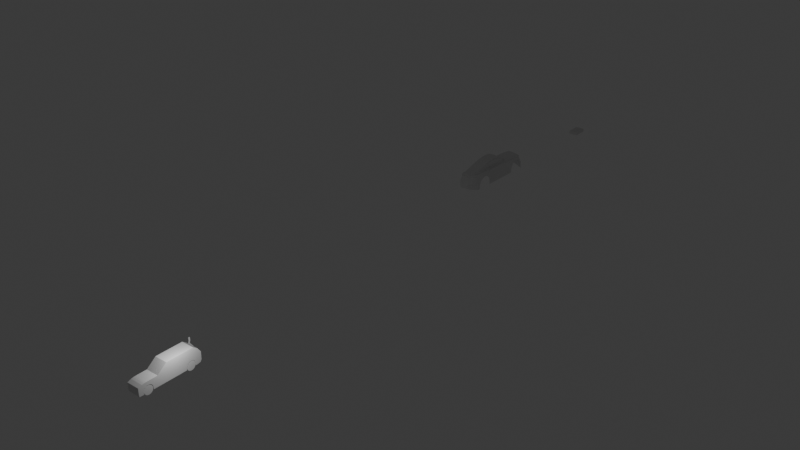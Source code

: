 # Source: 02.blend  (saved by Blender 4.0.36; exported with 4.5.12 LTS)
import bpy
from mathutils import Matrix  # noqa: F401  (used for matrix-valued properties, if any)

bpy.ops.wm.read_factory_settings(use_empty=True)
scene = bpy.context.scene
scene.name = 'Scene'

# ---- collections
col_collection = bpy.data.collections.new('Collection'); scene.collection.children.link(col_collection)

# ---- materials (node trees are filled in below, after node groups)
mat_material = bpy.data.materials.new('Material')
mat_material.alpha_threshold = 0.0
mat_material.use_transparent_shadow = False
mat_material.roughness = 0.5
mat_material.line_color = (0.0, 0.0, 0.0, 1.0)

# ---- material node trees
mat_material.use_nodes = True; mat_material.node_tree.nodes.clear()
_N = mat_material.node_tree.nodes; _L = mat_material.node_tree.links
n0 = _N.new('ShaderNodeOutputMaterial'); n0.name = 'Material Output'; n0.location = (300, 300)
n1 = _N.new('ShaderNodeBsdfPrincipled'); n1.name = 'Principled BSDF'; n1.location = (10, 300)
n1.inputs[3].default_value = 1.45
_L.new(n1.outputs[0], n0.inputs[0])
n0.is_active_output = True

# ---- world
world_world = bpy.data.worlds.new('World'); scene.world = world_world
world_world.use_nodes = True; world_world.node_tree.nodes.clear()
_N = world_world.node_tree.nodes; _L = world_world.node_tree.links
n0 = _N.new('ShaderNodeOutputWorld'); n0.name = 'World Output'; n0.location = (300, 300)
n1 = _N.new('ShaderNodeBackground'); n1.name = 'Background'; n1.location = (10, 300)
n1.inputs[0].default_value = (0.05088, 0.05088, 0.05088, 1.0)
_L.new(n1.outputs[0], n0.inputs[0])
n0.is_active_output = True
world_world.color = (0.05088, 0.05088, 0.05088)
world_world.use_sun_shadow = False
world_world.sun_shadow_jitter_overblur = 0.0

# ---- lights
light_light = bpy.data.lights.new('Light', 'POINT')
light_light.transmission_factor = 0.0
light_light.use_soft_falloff = False
light_light.energy = 1000.0
light_light.shadow_soft_size = 0.1
light_light.shadow_maximum_resolution = 0.006
light_light.use_absolute_resolution = True

# ---- meshes
me_cube = bpy.data.meshes.new('Cube')
me_cube.from_pydata([(1.8, 4.457, 1.774), (1.8, 4.3, 0.4459), (1.8, -4.3, 1.513), (1.8, -4.235, 0.3578), (1.8, 3.423, 2.8), (1.8, 0.9923, 2.8), (1.8, -0.3308, 2.8), (1.8, -1.654, 1.773), (1.286, -4.3, 1.041), (1.8, -2.977, 1.773), (1.8, -3.638, 0.3497), (1.8, -2.977, 1.275), (1.8, -2.315, 0.3497), (1.8, -1.654, 0.3497), (1.8, -0.7595, 0.3497), (1.8, 0.9923, 0.3497), (1.8, 2.315, 0.3497), (1.8, 2.977, 1.275), (1.8, 3.638, 0.3497), (1.286, 4.3, 0.4459), (0.7714, 4.3, 0.4459), (0.2571, 4.3, 0.4459), (1.286, -4.3, 1.513), (0.7714, -4.3, 1.513), (0.2571, -4.3, 1.513), (0.2571, -4.235, 0.3578), (0.7714, -4.235, 0.3578), (1.286, -4.235, 0.3578), (0.2571, 4.457, 1.774), (0.7714, 4.457, 1.774), (1.286, 4.457, 1.774), (1.286, 3.638, 0.3497), (0.7714, 3.638, 0.3497), (0.2571, 3.638, 0.3497), (1.286, 2.977, 1.275), (0.7714, 2.977, 0.3497), (0.2571, 2.977, 0.3497), (1.286, 2.315, 0.3497), (0.7714, 2.315, 0.3497), (0.2571, 2.315, 0.3497), (1.286, 0.9923, 0.3497), (0.7714, 0.9923, 0.3497), (0.2571, 0.9923, 0.3497), (1.286, -0.7595, 0.3497), (0.7714, -0.7595, 0.3497), (0.2571, -0.7595, 0.3497), (1.286, -1.654, 0.3497), (0.7714, -1.654, 0.3497), (0.2571, -1.654, 0.3497), (1.286, -2.315, 0.3497), (0.7714, -2.315, 0.3497), (0.2571, -2.315, 0.3497), (1.286, -2.977, 1.275), (0.7714, -2.977, 0.3497), (0.2571, -2.977, 0.3497), (1.286, -3.638, 0.3497), (0.7714, -3.638, 0.3497), (0.2571, -3.638, 0.3497), (0.2571, 3.423, 2.8), (0.7714, 3.423, 2.8), (1.286, 3.423, 2.8), (1.8, 3.577, 2.193), (1.8, -0.7595, 1.063), (1.8, 0.9923, 1.046), (0.2571, 0.9923, 2.8), (0.7714, 0.9923, 2.8), (1.286, 0.9923, 2.8), (1.8, 3.875, 1.774), (1.8, 3.144, 2.467), (1.8, -1.356, 0.3497), (0.2571, -0.3308, 2.8), (0.7714, -0.3308, 2.8), (1.286, -0.3308, 2.8), (0.2571, -1.654, 1.773), (0.7714, -1.654, 1.773), (1.286, -1.654, 1.773), (1.8, -4.3, 1.041), (0.7714, -4.3, 1.041), (0.2571, -4.3, 1.041), (0.2571, -2.977, 1.773), (0.7714, -2.977, 1.773), (1.286, -2.977, 1.773), (1.286, -4.3, 0.6774), (0.7714, -4.3, 0.6772), (0.2571, -4.3, 0.6772), (1.8, -3.219, 1.77), (1.8, -3.459, 1.753), (1.8, -3.774, 1.698), (1.8, -3.612, 0.7729), (1.8, -3.471, 1.059), (1.8, -3.212, 1.242), (1.286, -3.219, 1.77), (1.286, -3.459, 1.753), (1.286, -3.774, 1.698), (0.7714, -3.219, 1.77), (0.7714, -3.459, 1.753), (0.7714, -3.774, 1.698), (0.2571, -3.219, 1.77), (0.2571, -3.459, 1.753), (0.2571, -3.774, 1.698), (0.2571, -3.142, 0.3497), (0.2571, -3.308, 0.3497), (0.2571, -3.473, 0.3497), (0.7714, -3.142, 0.3497), (0.7714, -3.308, 0.3497), (0.7714, -3.473, 0.3497), (1.286, -3.212, 1.242), (1.286, -3.471, 1.059), (1.286, -3.612, 0.7729), (1.8, -2.195, 1.773), (1.8, -2.514, 1.773), (1.8, -2.748, 1.773), (1.8, -2.733, 1.242), (1.8, -2.483, 1.059), (1.8, -2.342, 0.7729), (1.286, -2.195, 1.773), (1.286, -2.514, 1.773), (1.286, -2.748, 1.773), (0.7714, -2.195, 1.773), (0.7714, -2.514, 1.773), (0.7714, -2.748, 1.773), (0.2571, -2.195, 1.773), (0.2571, -2.514, 1.773), (0.2571, -2.748, 1.773), (0.2571, -2.481, 0.3497), (0.2571, -2.646, 0.3497), (0.2571, -2.812, 0.3497), (0.7714, -2.481, 0.3497), (0.7714, -2.646, 0.3497), (0.7714, -2.812, 0.3497), (1.286, -2.342, 0.7729), (1.286, -2.483, 1.059), (1.286, -2.733, 1.242), (1.8, 3.111, 2.8), (1.8, 2.769, 2.8), (1.8, 4.111, 1.369), (1.8, 2.338, 0.7383), (1.8, 2.467, 1.024), (1.8, 2.687, 1.211), (1.286, 3.111, 2.8), (1.286, 2.769, 2.8), (0.2571, 4.457, 1.117), (0.7714, 3.111, 2.8), (0.7714, 2.769, 2.8), (0.7714, 4.457, 1.117), (0.2571, 3.111, 2.8), (0.2571, 2.769, 2.8), (1.8, 4.457, 1.369), (0.2571, 2.812, 0.3497), (0.2571, 2.646, 0.3497), (0.2571, 2.481, 0.3497), (0.7714, 2.812, 0.3497), (0.7714, 2.646, 0.3497), (0.7714, 2.481, 0.3497), (1.286, 2.687, 1.211), (1.286, 2.467, 1.024), (1.286, 2.338, 0.7383), (1.8, 0.9923, 1.773), (1.8, 3.994, 2.417), (1.8, 3.267, 1.211), (1.8, 3.487, 1.024), (1.8, 3.616, 0.7383), (1.8, 3.393, 1.773), (1.286, 3.994, 2.417), (1.117e-09, 4.457, 1.117), (0.7714, 3.994, 2.417), (1.8, -0.7595, 1.773), (0.2571, 3.994, 2.417), (0.2571, 3.473, 0.3497), (0.2571, 3.308, 0.3497), (0.2571, 3.142, 0.3497), (0.7714, 3.473, 0.3497), (0.7714, 3.308, 0.3497), (0.7714, 3.142, 0.3497), (1.286, 3.616, 0.7383), (1.286, 3.487, 1.024), (1.286, 3.267, 1.211), (1.8, 0.9923, 0.6771), (1.8, -1.654, 0.6771), (1.8, -3.828, 0.6774), (1.8, -0.7595, 0.6771), (1.8, 2.023, 0.6771), (1.8, 2.644, 2.565), (1.8, -2.102, 0.6771), (1.8, -4.3, 0.6774), (-5.96e-08, 4.3, 0.4459), (-5.96e-08, -4.3, 1.513), (5.96e-08, -4.235, 0.3578), (4.461e-08, 4.457, 1.774), (-5.96e-08, 3.638, 0.3497), (-5.96e-08, 2.977, 0.3497), (-5.96e-08, 2.315, 0.3497), (-5.96e-08, 0.9923, 0.3497), (1.8, 0.9923, 2.603), (-5.96e-08, -0.7595, 0.3497), (-5.96e-08, -1.654, 0.3497), (-5.96e-08, -2.315, 0.3497), (-5.96e-08, -2.977, 0.3497), (-5.96e-08, -3.638, 0.3497), (5.96e-08, 3.423, 2.8), (1.8, -1.654, 1.072), (5.96e-08, 0.9923, 2.8), (1.8, 2.926, 2.542), (5.96e-08, -0.3308, 2.8), (5.96e-08, -1.654, 1.773), (-1.12e-08, -4.3, 1.041), (5.96e-08, -2.977, 1.773), (2.603e-08, -4.3, 0.6773), (-5.96e-08, -3.142, 0.3497), (-5.96e-08, -3.308, 0.3497), (-5.96e-08, -3.473, 0.3497), (5.829e-08, -3.219, 1.77), (5.053e-08, -3.459, 1.753), (2.538e-08, -3.774, 1.698), (-5.96e-08, -2.481, 0.3497), (-5.96e-08, -2.646, 0.3497), (-5.96e-08, -2.812, 0.3497), (5.96e-08, -2.195, 1.773), (5.96e-08, -2.514, 1.773), (5.96e-08, -2.748, 1.773), (-5.96e-08, 2.812, 0.3497), (-5.96e-08, 2.646, 0.3497), (-5.96e-08, 2.481, 0.3497), (5.96e-08, 3.111, 2.8), (5.96e-08, 2.769, 2.8), (1.286, 4.457, 1.117), (-5.96e-08, 3.473, 0.3497), (-5.96e-08, 3.308, 0.3497), (-5.96e-08, 3.142, 0.3497), (1.8, -1.356, 1.773), (5.96e-08, 3.994, 2.417), (1.8, -2.726, 1.468), (1.8, -3.723, 1.041), (1.8, -2.485, 1.402), (1.8, -3.476, 1.374), (1.8, -2.203, 1.077), (1.8, -2.971, 1.499), (1.8, -3.229, 1.46), (1.8, 3.585, 1.232), (1.8, 2.643, 1.444), (1.8, 3.841, 0.7529), (1.8, 3.754, 0.9516), (1.8, 2.19, 1.071), (1.8, 3.307, 1.431), (1.8, 2.407, 1.287), (1.8, 2.977, 1.513), (0.2571, 4.457, 0.7525), (1.8, 4.457, 0.7527), (-2.303e-08, 4.457, 0.7528), (1.286, 4.457, 0.7524), (0.7714, 4.457, 0.7524), (1.8, 2.321, 1.773), (1.8, 2.641, 1.773), (1.8, 3.012, 1.773), (1.8, 1.846, 1.064), (1.8, -0.3308, 2.603), (1.8, 1.705, 0.3497), (1.8, 1.705, 0.6771), (1.8, -1.356, 1.069), (1.8, -1.356, 0.6771), (1.286, -1.356, 0.3497), (0.7714, -1.356, 0.3497), (0.2571, -1.356, 0.3497), (-5.96e-08, -1.356, 0.3497), (1.8, 0.8187, 1.048), (1.8, 0.8187, 2.8), (1.8, 0.8187, 0.3497), (1.286, 0.8187, 2.8), (0.7714, 0.8187, 2.8), (0.2571, 0.8187, 2.8), (1.8, 0.8187, 2.603), (0.2571, 0.8187, 0.3497), (0.7714, 0.8187, 0.3497), (1.286, 0.8187, 0.3497), (1.8, 0.8187, 0.6771), (-5.96e-08, 0.8187, 0.3497), (5.96e-08, 0.8187, 2.8), (1.8, 0.8187, 1.773), (1.8, 1.162, 0.3497), (1.8, 1.407, 2.594), (1.8, 1.438, 2.8), (1.286, 1.438, 2.8), (0.7714, 1.438, 2.8), (0.2571, 1.438, 2.8), (5.96e-08, 1.438, 2.8), (1.8, 1.162, 0.6771), (1.8, 1.196, 1.05), (1.8, 1.326, 1.773), (1.8, 0.9923, 2.188), (1.8, 3.485, 1.983), (1.8, -0.3308, 2.188), (1.8, 3.078, 2.12), (1.8, 2.783, 2.158), (1.8, 2.482, 2.169), (1.8, 0.8187, 2.188), (1.8, 1.366, 2.183), (1.286, 4.457, 0.9707), (-8.602e-09, 4.457, 0.9707), (1.8, 4.457, 1.17), (0.7714, 4.457, 0.9706), (0.2571, 4.457, 0.9708), (1.8, 4.165, 1.169), (0.2571, 1.162, 0.3497), (1.286, 1.162, 0.3497), (-5.96e-08, 1.162, 0.3497), (0.7714, 1.162, 0.3497), (0.2571, 1.705, 0.3497), (0.7714, 1.705, 0.3497), (-5.96e-08, 1.705, 0.3497), (1.286, 1.705, 0.3497)], [], [(55, 10, 3, 27), (10, 179, 184, 3), (19, 249, 247, 1), (1, 247, 240, 18), (159, 243, 245, 17), (282, 283, 64, 65), (265, 267, 72, 6), (43, 14, 69, 260), (13, 178, 183, 12), (112, 231, 236, 11), (88, 232, 179, 10), (19, 1, 18, 31), (176, 159, 17, 34), (156, 136, 16, 37), (38, 37, 309, 307), (272, 273, 43, 44), (60, 4, 158, 163), (46, 13, 12, 49), (132, 112, 11, 52), (108, 88, 10, 55), (14, 180, 259, 69), (99, 213, 186, 24), (179, 232, 76, 184), (96, 23, 22, 93), (111, 117, 81, 9), (117, 120, 80, 81), (120, 123, 79, 80), (73, 204, 217, 121), (235, 183, 178, 200), (74, 118, 115, 75), (266, 273, 40, 15), (274, 264, 62, 180), (267, 268, 71, 72), (67, 61, 289, 162), (270, 193, 5, 265), (202, 68, 4, 133), (15, 40, 303, 278), (286, 287, 157, 63), (242, 254, 257, 181), (67, 0, 158, 61), (255, 229, 166, 290), (281, 280, 134, 140), (58, 59, 165, 167), (230, 199, 58, 167), (274, 180, 14, 266), (6, 72, 75, 7), (72, 71, 74, 75), (71, 70, 73, 74), (210, 102, 57, 198), (102, 105, 56, 57), (105, 108, 55, 56), (216, 126, 54, 197), (126, 129, 53, 54), (129, 132, 52, 53), (195, 48, 51, 196), (48, 47, 50, 51), (47, 46, 49, 50), (294, 270, 255, 290), (276, 203, 70, 269), (271, 272, 44, 45), (182, 202, 133, 134), (281, 282, 65, 66), (39, 38, 307, 306), (222, 150, 39, 191), (150, 153, 38, 39), (153, 156, 37, 38), (228, 170, 36, 190), (170, 173, 35, 36), (173, 176, 34, 35), (185, 21, 33, 189), (21, 20, 32, 33), (20, 19, 31, 32), (194, 45, 262, 263), (45, 44, 261, 262), (44, 43, 260, 261), (185, 248, 246, 21), (21, 246, 250, 20), (20, 250, 249, 19), (198, 57, 25, 187), (57, 56, 26, 25), (56, 55, 27, 26), (3, 184, 82, 27), (27, 82, 83, 26), (26, 83, 84, 25), (207, 84, 78, 205), (82, 184, 76, 8), (53, 52, 106, 103), (103, 106, 107, 104), (104, 107, 108, 105), (54, 53, 103, 100), (100, 103, 104, 101), (101, 104, 105, 102), (197, 54, 100, 208), (208, 100, 101, 209), (209, 101, 102, 210), (80, 79, 97, 94), (94, 97, 98, 95), (95, 98, 99, 96), (81, 80, 94, 91), (91, 94, 95, 92), (92, 95, 96, 93), (9, 81, 91, 85), (85, 91, 92, 86), (86, 92, 93, 87), (52, 11, 90, 106), (106, 90, 89, 107), (107, 89, 88, 108), (11, 236, 237, 90), (90, 237, 234, 89), (89, 234, 232, 88), (50, 49, 130, 127), (127, 130, 131, 128), (128, 131, 132, 129), (51, 50, 127, 124), (124, 127, 128, 125), (125, 128, 129, 126), (196, 51, 124, 214), (214, 124, 125, 215), (215, 125, 126, 216), (8, 76, 2, 22), (118, 121, 122, 119), (119, 122, 123, 120), (205, 78, 24, 186), (115, 118, 119, 116), (116, 119, 120, 117), (77, 8, 22, 23), (109, 115, 116, 110), (110, 116, 117, 111), (49, 12, 114, 130), (130, 114, 113, 131), (131, 113, 112, 132), (12, 183, 235, 114), (114, 235, 233, 113), (113, 233, 231, 112), (35, 34, 154, 151), (151, 154, 155, 152), (152, 155, 156, 153), (36, 35, 151, 148), (148, 151, 152, 149), (149, 152, 153, 150), (190, 36, 148, 220), (220, 148, 149, 221), (221, 149, 150, 222), (59, 58, 145, 142), (142, 145, 146, 143), (60, 59, 142, 139), (139, 142, 143, 140), (225, 144, 29, 30), (4, 60, 139, 133), (133, 139, 140, 134), (295, 293, 182, 279), (34, 17, 138, 154), (154, 138, 137, 155), (155, 137, 136, 156), (17, 245, 239, 138), (138, 239, 244, 137), (137, 244, 242, 136), (32, 31, 174, 171), (171, 174, 175, 172), (172, 175, 176, 173), (33, 32, 171, 168), (168, 171, 172, 169), (169, 172, 173, 170), (189, 33, 168, 226), (226, 168, 169, 227), (227, 169, 170, 228), (28, 167, 165, 29), (285, 286, 63, 177), (29, 165, 163, 30), (241, 135, 67, 238), (158, 0, 30, 163), (31, 18, 161, 174), (174, 161, 160, 175), (175, 160, 159, 176), (292, 291, 68, 202), (161, 241, 238, 160), (160, 238, 243, 159), (181, 16, 136, 242), (283, 284, 201, 64), (75, 115, 109, 7), (178, 259, 258, 200), (275, 271, 45, 194), (191, 39, 306, 308), (200, 258, 229, 7), (264, 277, 166, 62), (301, 298, 147, 135, 241, 240), (145, 223, 224, 146), (58, 199, 223, 145), (122, 218, 219, 123), (121, 217, 218, 122), (73, 121, 118, 74), (98, 212, 213, 99), (97, 211, 212, 98), (79, 206, 211, 97), (99, 24, 23, 96), (25, 84, 207, 187), (70, 203, 204, 73), (68, 61, 158, 4), (200, 7, 109, 235), (65, 64, 269, 268), (268, 269, 70, 71), (76, 232, 87, 2), (123, 219, 206, 79), (83, 82, 8, 77), (231, 233, 110, 111), (237, 236, 9, 85), (236, 231, 111, 9), (78, 77, 23, 24), (234, 237, 85, 86), (84, 83, 77, 78), (233, 235, 109, 110), (232, 234, 86, 87), (93, 22, 2, 87), (18, 240, 241, 161), (181, 257, 256, 16), (141, 164, 188, 28), (279, 280, 5, 193), (243, 238, 67, 162), (245, 243, 162, 253), (239, 245, 253, 252), (251, 254, 242, 244), (244, 239, 252, 251), (249, 250, 299, 296), (247, 249, 296, 298), (246, 248, 297, 300), (7, 229, 255, 6), (250, 246, 300, 299), (240, 247, 298, 301), (69, 259, 178, 13), (291, 289, 61, 68), (293, 292, 202, 182), (230, 167, 28, 188), (278, 285, 177, 15), (147, 225, 30, 0), (163, 165, 59, 60), (144, 141, 28, 29), (229, 258, 62, 166), (258, 259, 180, 62), (261, 260, 46, 47), (260, 69, 13, 46), (263, 262, 48, 195), (262, 261, 47, 48), (63, 157, 277, 264), (192, 42, 271, 275), (42, 41, 272, 271), (201, 276, 269, 64), (288, 193, 270, 294), (177, 274, 266, 15), (255, 270, 265, 6), (66, 65, 268, 267), (177, 63, 264, 274), (14, 43, 273, 266), (41, 40, 273, 272), (5, 66, 267, 265), (256, 257, 285, 278), (182, 134, 280, 279), (146, 224, 284, 283), (257, 254, 286, 285), (288, 295, 279, 193), (140, 143, 282, 281), (66, 5, 280, 281), (254, 251, 287, 286), (143, 146, 283, 282), (157, 287, 295, 288), (157, 288, 294, 277), (251, 252, 292, 293), (253, 162, 289, 291), (252, 253, 291, 292), (287, 251, 293, 295), (277, 294, 290, 166), (135, 147, 0, 67), (300, 297, 164, 141), (296, 299, 144, 225), (299, 300, 141, 144), (298, 296, 225, 147), (302, 305, 41, 42), (304, 302, 42, 192), (278, 303, 309, 256), (305, 303, 40, 41), (306, 307, 305, 302), (308, 306, 302, 304), (256, 309, 37, 16), (307, 309, 303, 305)])
_uv = me_cube.uv_layers.new(name='UVMap')
_uv.uv.foreach_set('vector', [0.3393, 0.7308, 0.375, 0.7308, 0.375, 0.75, 0.3393, 0.75, 0.375, 0.7308, 0.4363, 0.7363, 0.4454, 0.75, 0.375, 0.75, 0.375, 0.4643, 0.4516, 0.4643, 0.4517, 0.5, 0.375, 0.5, 0.375, 0.5, 0.4517, 0.5, 0.4517, 0.5133, 0.375, 0.5192, 0.375, 0.5337, 0.4124, 0.5329, 0.4087, 0.5385, 0.375, 0.5385, 0.6964, 0.5842, 0.7321, 0.5842, 0.7321, 0.5962, 0.6964, 0.5962, 0.625, 0.6012, 0.6607, 0.6012, 0.6607, 0.6346, 0.625, 0.6346, 0.3393, 0.6471, 0.375, 0.6471, 0.375, 0.6644, 0.3393, 0.6644, 0.375, 0.6731, 0.4325, 0.6731, 0.4325, 0.6861, 0.375, 0.6923, 0.375, 0.7067, 0.4837, 0.7058, 0.475, 0.7115, 0.375, 0.7115, 0.375, 0.726, 0.4434, 0.7289, 0.4363, 0.7363, 0.375, 0.7308, 0.3393, 0.5, 0.375, 0.5, 0.375, 0.5192, 0.3393, 0.5192, 0.3393, 0.5337, 0.375, 0.5337, 0.375, 0.5385, 0.3393, 0.5385, 0.3393, 0.5529, 0.375, 0.5529, 0.375, 0.5577, 0.3393, 0.5577, 0.3036, 0.5577, 0.3393, 0.5577, 0.3393, 0.5754, 0.3036, 0.5754, 0.3036, 0.6012, 0.3393, 0.6012, 0.3393, 0.6471, 0.3036, 0.6471, 0.6607, 0.5385, 0.625, 0.5385, 0.625, 0.5219, 0.6607, 0.5219, 0.3393, 0.6731, 0.375, 0.6731, 0.375, 0.6923, 0.3393, 0.6923, 0.3393, 0.7067, 0.375, 0.7067, 0.375, 0.7115, 0.3393, 0.7115, 0.3393, 0.726, 0.375, 0.726, 0.375, 0.7308, 0.3393, 0.7308, 0.375, 0.6471, 0.4162, 0.6471, 0.4271, 0.6644, 0.375, 0.6644, 0.7321, 0.7347, 0.75, 0.7347, 0.75, 0.75, 0.7321, 0.75, 0.4363, 0.7363, 0.4434, 0.7289, 0.5235, 0.75, 0.4454, 0.75, 0.6964, 0.7347, 0.6964, 0.75, 0.6607, 0.75, 0.6607, 0.7347, 0.625, 0.7049, 0.6607, 0.7049, 0.6607, 0.7115, 0.625, 0.7115, 0.6607, 0.7049, 0.6964, 0.7049, 0.6964, 0.7115, 0.6607, 0.7115, 0.6964, 0.7049, 0.7321, 0.7049, 0.7321, 0.7115, 0.6964, 0.7115, 0.7321, 0.6731, 0.75, 0.6731, 0.75, 0.6888, 0.7321, 0.6888, 0.4501, 0.6944, 0.4325, 0.6861, 0.4325, 0.6731, 0.5019, 0.6731, 0.6964, 0.6731, 0.6964, 0.6888, 0.6607, 0.6888, 0.6607, 0.6731, 0.375, 0.6012, 0.3393, 0.6012, 0.3393, 0.5962, 0.375, 0.5962, 0.4084, 0.6012, 0.4462, 0.6012, 0.465, 0.6471, 0.4162, 0.6471, 0.6607, 0.6012, 0.6964, 0.6012, 0.6964, 0.6346, 0.6607, 0.6346, 0.546, 0.5139, 0.5755, 0.5244, 0.5291, 0.5269, 0.4827, 0.5293, 0.6049, 0.6012, 0.6049, 0.5962, 0.625, 0.5962, 0.625, 0.6012, 0.5905, 0.542, 0.5866, 0.5347, 0.625, 0.5385, 0.625, 0.5424, 0.375, 0.5962, 0.3393, 0.5962, 0.3393, 0.5912, 0.375, 0.5912, 0.4448, 0.5891, 0.5119, 0.5853, 0.5202, 0.5962, 0.446, 0.5962, 0.4389, 0.5547, 0.4409, 0.5666, 0.4084, 0.5792, 0.4084, 0.5716, 0.546, 0.5139, 0.5935, 0.5, 0.625, 0.5219, 0.5755, 0.5244, 0.6049, 0.6346, 0.6014, 0.6644, 0.5541, 0.6471, 0.5625, 0.6346, 0.6607, 0.5842, 0.625, 0.5842, 0.625, 0.5485, 0.6607, 0.5485, 0.7321, 0.5385, 0.6964, 0.5385, 0.6964, 0.5219, 0.7321, 0.5219, 0.75, 0.5219, 0.75, 0.5385, 0.7321, 0.5385, 0.7321, 0.5219, 0.4084, 0.6012, 0.4162, 0.6471, 0.375, 0.6471, 0.375, 0.6012, 0.625, 0.6346, 0.6607, 0.6346, 0.6607, 0.6731, 0.625, 0.6731, 0.6607, 0.6346, 0.6964, 0.6346, 0.6964, 0.6731, 0.6607, 0.6731, 0.6964, 0.6346, 0.7321, 0.6346, 0.7321, 0.6731, 0.6964, 0.6731, 0.25, 0.726, 0.2679, 0.726, 0.2679, 0.7308, 0.25, 0.7308, 0.2679, 0.726, 0.3036, 0.726, 0.3036, 0.7308, 0.2679, 0.7308, 0.3036, 0.726, 0.3393, 0.726, 0.3393, 0.7308, 0.3036, 0.7308, 0.25, 0.7067, 0.2679, 0.7067, 0.2679, 0.7115, 0.25, 0.7115, 0.2679, 0.7067, 0.3036, 0.7067, 0.3036, 0.7115, 0.2679, 0.7115, 0.3036, 0.7067, 0.3393, 0.7067, 0.3393, 0.7115, 0.3036, 0.7115, 0.25, 0.6731, 0.2679, 0.6731, 0.2679, 0.6923, 0.25, 0.6923, 0.2679, 0.6731, 0.3036, 0.6731, 0.3036, 0.6923, 0.2679, 0.6923, 0.3036, 0.6731, 0.3393, 0.6731, 0.3393, 0.6923, 0.3036, 0.6923, 0.5626, 0.6012, 0.6049, 0.6012, 0.6049, 0.6346, 0.5625, 0.6346, 0.75, 0.6012, 0.75, 0.6346, 0.7321, 0.6346, 0.7321, 0.6012, 0.2679, 0.6012, 0.3036, 0.6012, 0.3036, 0.6471, 0.2679, 0.6471, 0.5937, 0.5484, 0.5905, 0.542, 0.625, 0.5424, 0.625, 0.5485, 0.6607, 0.5842, 0.6964, 0.5842, 0.6964, 0.5962, 0.6607, 0.5962, 0.2679, 0.5577, 0.3036, 0.5577, 0.3036, 0.5754, 0.2679, 0.5754, 0.25, 0.5529, 0.2679, 0.5529, 0.2679, 0.5577, 0.25, 0.5577, 0.2679, 0.5529, 0.3036, 0.5529, 0.3036, 0.5577, 0.2679, 0.5577, 0.3036, 0.5529, 0.3393, 0.5529, 0.3393, 0.5577, 0.3036, 0.5577, 0.25, 0.5337, 0.2679, 0.5337, 0.2679, 0.5385, 0.25, 0.5385, 0.2679, 0.5337, 0.3036, 0.5337, 0.3036, 0.5385, 0.2679, 0.5385, 0.3036, 0.5337, 0.3393, 0.5337, 0.3393, 0.5385, 0.3036, 0.5385, 0.25, 0.5, 0.2679, 0.5, 0.2679, 0.5192, 0.25, 0.5192, 0.2679, 0.5, 0.3036, 0.5, 0.3036, 0.5192, 0.2679, 0.5192, 0.3036, 0.5, 0.3393, 0.5, 0.3393, 0.5192, 0.3036, 0.5192, 0.25, 0.6471, 0.2679, 0.6471, 0.2679, 0.6644, 0.25, 0.6644, 0.2679, 0.6471, 0.3036, 0.6471, 0.3036, 0.6644, 0.2679, 0.6644, 0.3036, 0.6471, 0.3393, 0.6471, 0.3393, 0.6644, 0.3036, 0.6644, 0.375, 0.375, 0.4517, 0.375, 0.4516, 0.3929, 0.375, 0.3929, 0.375, 0.3929, 0.4516, 0.3929, 0.4516, 0.4286, 0.375, 0.4286, 0.375, 0.4286, 0.4516, 0.4286, 0.4516, 0.4643, 0.375, 0.4643, 0.25, 0.7308, 0.2679, 0.7308, 0.2679, 0.75, 0.25, 0.75, 0.2679, 0.7308, 0.3036, 0.7308, 0.3036, 0.75, 0.2679, 0.75, 0.3036, 0.7308, 0.3393, 0.7308, 0.3393, 0.75, 0.3036, 0.75, 0.375, 0.75, 0.4454, 0.75, 0.4454, 0.7857, 0.375, 0.7857, 0.375, 0.7857, 0.4454, 0.7857, 0.4454, 0.8214, 0.375, 0.8214, 0.375, 0.8214, 0.4454, 0.8214, 0.4454, 0.8571, 0.375, 0.8571, 0.4454, 0.875, 0.4454, 0.8571, 0.5235, 0.8571, 0.5235, 0.875, 0.4454, 0.7857, 0.4454, 0.75, 0.5235, 0.75, 0.5235, 0.7857, 0.3036, 0.7115, 0.3393, 0.7115, 0.3393, 0.7163, 0.3036, 0.7163, 0.3036, 0.7163, 0.3393, 0.7163, 0.3393, 0.7212, 0.3036, 0.7212, 0.3036, 0.7212, 0.3393, 0.7212, 0.3393, 0.726, 0.3036, 0.726, 0.2679, 0.7115, 0.3036, 0.7115, 0.3036, 0.7163, 0.2679, 0.7163, 0.2679, 0.7163, 0.3036, 0.7163, 0.3036, 0.7212, 0.2679, 0.7212, 0.2679, 0.7212, 0.3036, 0.7212, 0.3036, 0.726, 0.2679, 0.726, 0.25, 0.7115, 0.2679, 0.7115, 0.2679, 0.7163, 0.25, 0.7163, 0.25, 0.7163, 0.2679, 0.7163, 0.2679, 0.7212, 0.25, 0.7212, 0.25, 0.7212, 0.2679, 0.7212, 0.2679, 0.726, 0.25, 0.726, 0.6964, 0.7115, 0.7321, 0.7115, 0.7321, 0.7186, 0.6964, 0.7186, 0.6964, 0.7186, 0.7321, 0.7186, 0.7321, 0.7256, 0.6964, 0.7256, 0.6964, 0.7256, 0.7321, 0.7256, 0.7321, 0.7347, 0.6964, 0.7347, 0.6607, 0.7115, 0.6964, 0.7115, 0.6964, 0.7186, 0.6607, 0.7186, 0.6607, 0.7186, 0.6964, 0.7186, 0.6964, 0.7256, 0.6607, 0.7256, 0.6607, 0.7256, 0.6964, 0.7256, 0.6964, 0.7347, 0.6607, 0.7347, 0.625, 0.7115, 0.6607, 0.7115, 0.6607, 0.7186, 0.625, 0.7186, 0.625, 0.7186, 0.6607, 0.7186, 0.6607, 0.7256, 0.625, 0.7256, 0.625, 0.7256, 0.6607, 0.7256, 0.6607, 0.7347, 0.625, 0.7347, 0.3393, 0.7115, 0.375, 0.7115, 0.375, 0.7163, 0.3393, 0.7163, 0.3393, 0.7163, 0.375, 0.7163, 0.375, 0.7212, 0.3393, 0.7212, 0.3393, 0.7212, 0.375, 0.7212, 0.375, 0.726, 0.3393, 0.726, 0.375, 0.7115, 0.475, 0.7115, 0.4777, 0.7177, 0.375, 0.7163, 0.375, 0.7163, 0.4777, 0.7177, 0.4728, 0.7232, 0.375, 0.7212, 0.375, 0.7212, 0.4728, 0.7232, 0.4434, 0.7289, 0.375, 0.726, 0.3036, 0.6923, 0.3393, 0.6923, 0.3393, 0.6971, 0.3036, 0.6971, 0.3036, 0.6971, 0.3393, 0.6971, 0.3393, 0.7019, 0.3036, 0.7019, 0.3036, 0.7019, 0.3393, 0.7019, 0.3393, 0.7067, 0.3036, 0.7067, 0.2679, 0.6923, 0.3036, 0.6923, 0.3036, 0.6971, 0.2679, 0.6971, 0.2679, 0.6971, 0.3036, 0.6971, 0.3036, 0.7019, 0.2679, 0.7019, 0.2679, 0.7019, 0.3036, 0.7019, 0.3036, 0.7067, 0.2679, 0.7067, 0.25, 0.6923, 0.2679, 0.6923, 0.2679, 0.6971, 0.25, 0.6971, 0.25, 0.6971, 0.2679, 0.6971, 0.2679, 0.7019, 0.25, 0.7019, 0.25, 0.7019, 0.2679, 0.7019, 0.2679, 0.7067, 0.25, 0.7067, 0.5235, 0.7857, 0.5235, 0.75, 0.625, 0.75, 0.625, 0.7857, 0.6964, 0.6888, 0.7321, 0.6888, 0.7321, 0.6981, 0.6964, 0.6981, 0.6964, 0.6981, 0.7321, 0.6981, 0.7321, 0.7049, 0.6964, 0.7049, 0.5235, 0.875, 0.5235, 0.8571, 0.625, 0.8571, 0.625, 0.875, 0.6607, 0.6888, 0.6964, 0.6888, 0.6964, 0.6981, 0.6607, 0.6981, 0.6607, 0.6981, 0.6964, 0.6981, 0.6964, 0.7049, 0.6607, 0.7049, 0.5235, 0.8214, 0.5235, 0.7857, 0.625, 0.7857, 0.625, 0.8214, 0.625, 0.6888, 0.6607, 0.6888, 0.6607, 0.6981, 0.625, 0.6981, 0.625, 0.6981, 0.6607, 0.6981, 0.6607, 0.7049, 0.625, 0.7049, 0.3393, 0.6923, 0.375, 0.6923, 0.375, 0.6971, 0.3393, 0.6971, 0.3393, 0.6971, 0.375, 0.6971, 0.375, 0.7019, 0.3393, 0.7019, 0.3393, 0.7019, 0.375, 0.7019, 0.375, 0.7067, 0.3393, 0.7067, 0.375, 0.6923, 0.4325, 0.6861, 0.4501, 0.6944, 0.375, 0.6971, 0.375, 0.6971, 0.4501, 0.6944, 0.4816, 0.7019, 0.375, 0.7019, 0.375, 0.7019, 0.4816, 0.7019, 0.4837, 0.7058, 0.375, 0.7067, 0.3036, 0.5385, 0.3393, 0.5385, 0.3393, 0.5433, 0.3036, 0.5433, 0.3036, 0.5433, 0.3393, 0.5433, 0.3393, 0.5481, 0.3036, 0.5481, 0.3036, 0.5481, 0.3393, 0.5481, 0.3393, 0.5529, 0.3036, 0.5529, 0.2679, 0.5385, 0.3036, 0.5385, 0.3036, 0.5433, 0.2679, 0.5433, 0.2679, 0.5433, 0.3036, 0.5433, 0.3036, 0.5481, 0.2679, 0.5481, 0.2679, 0.5481, 0.3036, 0.5481, 0.3036, 0.5529, 0.2679, 0.5529, 0.25, 0.5385, 0.2679, 0.5385, 0.2679, 0.5433, 0.25, 0.5433, 0.25, 0.5433, 0.2679, 0.5433, 0.2679, 0.5481, 0.25, 0.5481, 0.25, 0.5481, 0.2679, 0.5481, 0.2679, 0.5529, 0.25, 0.5529, 0.6964, 0.5385, 0.7321, 0.5385, 0.7321, 0.5424, 0.6964, 0.5424, 0.6964, 0.5424, 0.7321, 0.5424, 0.7321, 0.5485, 0.6964, 0.5485, 0.6607, 0.5385, 0.6964, 0.5385, 0.6964, 0.5424, 0.6607, 0.5424, 0.6607, 0.5424, 0.6964, 0.5424, 0.6964, 0.5485, 0.6607, 0.5485, 0.5023, 0.4643, 0.5023, 0.4286, 0.5935, 0.4286, 0.5935, 0.4643, 0.625, 0.5385, 0.6607, 0.5385, 0.6607, 0.5424, 0.625, 0.5424, 0.625, 0.5424, 0.6607, 0.5424, 0.6607, 0.5485, 0.625, 0.5485, 0.557, 0.5848, 0.5405, 0.5507, 0.5937, 0.5484, 0.6021, 0.5842, 0.3393, 0.5385, 0.375, 0.5385, 0.375, 0.5433, 0.3393, 0.5433, 0.3393, 0.5433, 0.375, 0.5433, 0.375, 0.5481, 0.3393, 0.5481, 0.3393, 0.5481, 0.375, 0.5481, 0.375, 0.5529, 0.3393, 0.5529, 0.375, 0.5385, 0.4087, 0.5385, 0.4086, 0.544, 0.375, 0.5433, 0.375, 0.5433, 0.4086, 0.544, 0.4195, 0.5492, 0.375, 0.5481, 0.375, 0.5481, 0.4195, 0.5492, 0.4389, 0.5547, 0.375, 0.5529, 0.3036, 0.5192, 0.3393, 0.5192, 0.3393, 0.524, 0.3036, 0.524, 0.3036, 0.524, 0.3393, 0.524, 0.3393, 0.5288, 0.3036, 0.5288, 0.3036, 0.5288, 0.3393, 0.5288, 0.3393, 0.5337, 0.3036, 0.5337, 0.2679, 0.5192, 0.3036, 0.5192, 0.3036, 0.524, 0.2679, 0.524, 0.2679, 0.524, 0.3036, 0.524, 0.3036, 0.5288, 0.2679, 0.5288, 0.2679, 0.5288, 0.3036, 0.5288, 0.3036, 0.5337, 0.2679, 0.5337, 0.25, 0.5192, 0.2679, 0.5192, 0.2679, 0.524, 0.25, 0.524, 0.25, 0.524, 0.2679, 0.524, 0.2679, 0.5288, 0.25, 0.5288, 0.25, 0.5288, 0.2679, 0.5288, 0.2679, 0.5337, 0.25, 0.5337, 0.7321, 0.4979, 0.7321, 0.5219, 0.6964, 0.5219, 0.6964, 0.4979, 0.4084, 0.5921, 0.4448, 0.5891, 0.446, 0.5962, 0.4084, 0.5962, 0.6964, 0.4979, 0.6964, 0.5219, 0.6607, 0.5219, 0.6607, 0.4979, 0.4411, 0.5179, 0.5185, 0.5088, 0.5327, 0.5185, 0.4276, 0.5257, 0.625, 0.5219, 0.5935, 0.5, 0.6607, 0.4979, 0.6607, 0.5219, 0.3393, 0.5192, 0.375, 0.5192, 0.375, 0.524, 0.3393, 0.524, 0.3393, 0.524, 0.375, 0.524, 0.375, 0.5288, 0.3393, 0.5288, 0.3393, 0.5288, 0.375, 0.5288, 0.375, 0.5337, 0.3393, 0.5337, 0.5258, 0.5435, 0.5235, 0.5361, 0.5866, 0.5347, 0.5905, 0.542, 0.375, 0.524, 0.4411, 0.5179, 0.4276, 0.5257, 0.375, 0.5288, 0.375, 0.5288, 0.4276, 0.5257, 0.4124, 0.5329, 0.375, 0.5337, 0.4084, 0.5716, 0.375, 0.5577, 0.375, 0.5529, 0.4389, 0.5547, 0.7321, 0.5842, 0.75, 0.5842, 0.75, 0.5962, 0.7321, 0.5962, 0.6607, 0.6731, 0.6607, 0.6888, 0.625, 0.6888, 0.625, 0.6731, 0.4325, 0.6731, 0.4271, 0.6644, 0.4896, 0.6644, 0.5019, 0.6731, 0.25, 0.6012, 0.2679, 0.6012, 0.2679, 0.6471, 0.25, 0.6471, 0.25, 0.5577, 0.2679, 0.5577, 0.2679, 0.5754, 0.25, 0.5754, 0.5019, 0.6731, 0.4896, 0.6644, 0.6014, 0.6644, 0.625, 0.6731, 0.4462, 0.6012, 0.5202, 0.6012, 0.5541, 0.6471, 0.465, 0.6471, 0.4963, 0.5072, 0.5096, 0.5, 0.5373, 0.5, 0.5185, 0.5088, 0.4411, 0.5179, 0.4517, 0.5133, 0.7321, 0.5424, 0.75, 0.5424, 0.75, 0.5485, 0.7321, 0.5485, 0.7321, 0.5385, 0.75, 0.5385, 0.75, 0.5424, 0.7321, 0.5424, 0.7321, 0.6981, 0.75, 0.6981, 0.75, 0.7049, 0.7321, 0.7049, 0.7321, 0.6888, 0.75, 0.6888, 0.75, 0.6981, 0.7321, 0.6981, 0.7321, 0.6731, 0.7321, 0.6888, 0.6964, 0.6888, 0.6964, 0.6731, 0.7321, 0.7256, 0.75, 0.7256, 0.75, 0.7347, 0.7321, 0.7347, 0.7321, 0.7186, 0.75, 0.7186, 0.75, 0.7256, 0.7321, 0.7256, 0.7321, 0.7115, 0.75, 0.7115, 0.75, 0.7186, 0.7321, 0.7186, 0.7321, 0.7347, 0.7321, 0.75, 0.6964, 0.75, 0.6964, 0.7347, 0.375, 0.8571, 0.4454, 0.8571, 0.4454, 0.875, 0.375, 0.875, 0.7321, 0.6346, 0.75, 0.6346, 0.75, 0.6731, 0.7321, 0.6731, 0.5866, 0.5347, 0.5755, 0.5244, 0.625, 0.5219, 0.625, 0.5385, 0.5019, 0.6731, 0.625, 0.6731, 0.625, 0.6888, 0.4501, 0.6944, 0.6964, 0.5962, 0.7321, 0.5962, 0.7321, 0.6012, 0.6964, 0.6012, 0.6964, 0.6012, 0.7321, 0.6012, 0.7321, 0.6346, 0.6964, 0.6346, 0.5235, 0.75, 0.4434, 0.7289, 0.625, 0.7347, 0.625, 0.75, 0.7321, 0.7049, 0.75, 0.7049, 0.75, 0.7115, 0.7321, 0.7115, 0.4454, 0.8214, 0.4454, 0.7857, 0.5235, 0.7857, 0.5235, 0.8214, 0.4837, 0.7058, 0.4816, 0.7019, 0.625, 0.6981, 0.625, 0.7049, 0.4777, 0.7177, 0.475, 0.7115, 0.625, 0.7115, 0.625, 0.7186, 0.475, 0.7115, 0.4837, 0.7058, 0.625, 0.7049, 0.625, 0.7115, 0.5235, 0.8571, 0.5235, 0.8214, 0.625, 0.8214, 0.625, 0.8571, 0.4728, 0.7232, 0.4777, 0.7177, 0.625, 0.7186, 0.625, 0.7256, 0.4454, 0.8571, 0.4454, 0.8214, 0.5235, 0.8214, 0.5235, 0.8571, 0.4816, 0.7019, 0.4501, 0.6944, 0.625, 0.6888, 0.625, 0.6981, 0.4434, 0.7289, 0.4728, 0.7232, 0.625, 0.7256, 0.625, 0.7347, 0.6607, 0.7347, 0.6607, 0.75, 0.625, 0.75, 0.625, 0.7347, 0.375, 0.5192, 0.4517, 0.5133, 0.4411, 0.5179, 0.375, 0.524, 0.4084, 0.5716, 0.4084, 0.5792, 0.375, 0.5754, 0.375, 0.5577, 0.5023, 0.3929, 0.5023, 0.375, 0.5935, 0.375, 0.5935, 0.3929, 0.6021, 0.5842, 0.625, 0.5842, 0.625, 0.5962, 0.6049, 0.5962, 0.4124, 0.5329, 0.4276, 0.5257, 0.5327, 0.5185, 0.4827, 0.5293, 0.4087, 0.5385, 0.4124, 0.5329, 0.4827, 0.5293, 0.4604, 0.5376, 0.4086, 0.544, 0.4087, 0.5385, 0.4604, 0.5376, 0.4611, 0.5451, 0.4872, 0.553, 0.4409, 0.5666, 0.4389, 0.5547, 0.4195, 0.5492, 0.4195, 0.5492, 0.4086, 0.544, 0.4611, 0.5451, 0.4872, 0.553, 0.4516, 0.4643, 0.4516, 0.4286, 0.4819, 0.4286, 0.4819, 0.4643, 0.4517, 0.5, 0.4516, 0.4643, 0.4819, 0.4643, 0.5096, 0.5, 0.4516, 0.3929, 0.4517, 0.375, 0.482, 0.375, 0.482, 0.3929, 0.625, 0.6731, 0.6014, 0.6644, 0.6049, 0.6346, 0.625, 0.6346, 0.4516, 0.4286, 0.4516, 0.3929, 0.482, 0.3929, 0.4819, 0.4286, 0.4517, 0.5133, 0.4517, 0.5, 0.5096, 0.5, 0.4963, 0.5072, 0.375, 0.6644, 0.4271, 0.6644, 0.4325, 0.6731, 0.375, 0.6731, 0.5235, 0.5361, 0.5291, 0.5269, 0.5755, 0.5244, 0.5866, 0.5347, 0.5405, 0.5507, 0.5258, 0.5435, 0.5905, 0.542, 0.5937, 0.5484, 0.75, 0.5219, 0.7321, 0.5219, 0.7321, 0.4979, 0.75, 0.4979, 0.375, 0.5912, 0.4084, 0.5921, 0.4084, 0.5962, 0.375, 0.5962, 0.5373, 0.5, 0.5023, 0.4643, 0.5935, 0.4643, 0.5935, 0.5, 0.6607, 0.5219, 0.6964, 0.5219, 0.6964, 0.5385, 0.6607, 0.5385, 0.5023, 0.4286, 0.5023, 0.3929, 0.5935, 0.3929, 0.5935, 0.4286, 0.6014, 0.6644, 0.4896, 0.6644, 0.465, 0.6471, 0.5541, 0.6471, 0.4896, 0.6644, 0.4271, 0.6644, 0.4162, 0.6471, 0.465, 0.6471, 0.3036, 0.6644, 0.3393, 0.6644, 0.3393, 0.6731, 0.3036, 0.6731, 0.3393, 0.6644, 0.375, 0.6644, 0.375, 0.6731, 0.3393, 0.6731, 0.25, 0.6644, 0.2679, 0.6644, 0.2679, 0.6731, 0.25, 0.6731, 0.2679, 0.6644, 0.3036, 0.6644, 0.3036, 0.6731, 0.2679, 0.6731, 0.446, 0.5962, 0.5202, 0.5962, 0.5202, 0.6012, 0.4462, 0.6012, 0.25, 0.5962, 0.2679, 0.5962, 0.2679, 0.6012, 0.25, 0.6012, 0.2679, 0.5962, 0.3036, 0.5962, 0.3036, 0.6012, 0.2679, 0.6012, 0.75, 0.5962, 0.75, 0.6012, 0.7321, 0.6012, 0.7321, 0.5962, 0.5626, 0.5962, 0.6049, 0.5962, 0.6049, 0.6012, 0.5626, 0.6012, 0.4084, 0.5962, 0.4084, 0.6012, 0.375, 0.6012, 0.375, 0.5962, 0.6049, 0.6346, 0.6049, 0.6012, 0.625, 0.6012, 0.625, 0.6346, 0.6607, 0.5962, 0.6964, 0.5962, 0.6964, 0.6012, 0.6607, 0.6012, 0.4084, 0.5962, 0.446, 0.5962, 0.4462, 0.6012, 0.4084, 0.6012, 0.375, 0.6471, 0.3393, 0.6471, 0.3393, 0.6012, 0.375, 0.6012, 0.3036, 0.5962, 0.3393, 0.5962, 0.3393, 0.6012, 0.3036, 0.6012, 0.625, 0.5962, 0.6607, 0.5962, 0.6607, 0.6012, 0.625, 0.6012, 0.375, 0.5754, 0.4084, 0.5792, 0.4084, 0.5921, 0.375, 0.5912, 0.5937, 0.5484, 0.625, 0.5485, 0.625, 0.5842, 0.6021, 0.5842, 0.7321, 0.5485, 0.75, 0.5485, 0.75, 0.5842, 0.7321, 0.5842, 0.4084, 0.5792, 0.4409, 0.5666, 0.4448, 0.5891, 0.4084, 0.5921, 0.5626, 0.5962, 0.557, 0.5848, 0.6021, 0.5842, 0.6049, 0.5962, 0.6607, 0.5485, 0.6964, 0.5485, 0.6964, 0.5842, 0.6607, 0.5842, 0.6607, 0.5962, 0.625, 0.5962, 0.625, 0.5842, 0.6607, 0.5842, 0.4409, 0.5666, 0.4872, 0.553, 0.5119, 0.5853, 0.4448, 0.5891, 0.6964, 0.5485, 0.7321, 0.5485, 0.7321, 0.5842, 0.6964, 0.5842, 0.5202, 0.5962, 0.5119, 0.5853, 0.557, 0.5848, 0.5626, 0.5962, 0.5202, 0.5962, 0.5626, 0.5962, 0.5626, 0.6012, 0.5202, 0.6012, 0.4872, 0.553, 0.4611, 0.5451, 0.5258, 0.5435, 0.5405, 0.5507, 0.4604, 0.5376, 0.4827, 0.5293, 0.5291, 0.5269, 0.5235, 0.5361, 0.4611, 0.5451, 0.4604, 0.5376, 0.5235, 0.5361, 0.5258, 0.5435, 0.5119, 0.5853, 0.4872, 0.553, 0.5405, 0.5507, 0.557, 0.5848, 0.5202, 0.6012, 0.5626, 0.6012, 0.5625, 0.6346, 0.5541, 0.6471, 0.5185, 0.5088, 0.5373, 0.5, 0.5935, 0.5, 0.5327, 0.5185, 0.482, 0.3929, 0.482, 0.375, 0.5023, 0.375, 0.5023, 0.3929, 0.4819, 0.4643, 0.4819, 0.4286, 0.5023, 0.4286, 0.5023, 0.4643, 0.4819, 0.4286, 0.482, 0.3929, 0.5023, 0.3929, 0.5023, 0.4286, 0.5096, 0.5, 0.4819, 0.4643, 0.5023, 0.4643, 0.5373, 0.5, 0.2679, 0.5912, 0.3036, 0.5912, 0.3036, 0.5962, 0.2679, 0.5962, 0.25, 0.5912, 0.2679, 0.5912, 0.2679, 0.5962, 0.25, 0.5962, 0.375, 0.5912, 0.3393, 0.5912, 0.3393, 0.5754, 0.375, 0.5754, 0.3036, 0.5912, 0.3393, 0.5912, 0.3393, 0.5962, 0.3036, 0.5962, 0.2679, 0.5754, 0.3036, 0.5754, 0.3036, 0.5912, 0.2679, 0.5912, 0.25, 0.5754, 0.2679, 0.5754, 0.2679, 0.5912, 0.25, 0.5912, 0.375, 0.5754, 0.3393, 0.5754, 0.3393, 0.5577, 0.375, 0.5577, 0.3036, 0.5754, 0.3393, 0.5754, 0.3393, 0.5912, 0.3036, 0.5912])
me_cube.materials.append(mat_material)
me_cube.use_mirror_vertex_groups = False
me_cube.update()
me_cylinder_002 = bpy.data.meshes.new('Cylinder.002')
me_cylinder_002.from_pydata([(-1.0, 1.0, -1.0), (-1.0, 1.0, 1.0), (-0.8049, 0.9808, -1.0), (-0.8049, 0.9808, 1.0), (-0.6173, 0.9239, -1.0), (-0.6173, 0.9239, 1.0), (-0.4444, 0.8315, -1.0), (-0.4444, 0.8315, 1.0), (-0.2929, 0.7071, -1.0), (-0.2929, 0.7071, 1.0), (-0.1685, 0.5556, -1.0), (-0.1685, 0.5556, 1.0), (-0.07612, 0.3827, -1.0), (-0.07612, 0.3827, 1.0), (-0.01921, 0.1951, -1.0), (-0.01921, 0.1951, 1.0), (0.0, 0.0, -1.0), (0.0, 0.0, 1.0), (-0.01921, -0.1951, -1.0), (-0.01921, -0.1951, 1.0), (-0.07612, -0.3827, -1.0), (-0.07612, -0.3827, 1.0), (-0.1685, -0.5556, -1.0), (-0.1685, -0.5556, 1.0), (-0.2929, -0.7071, -1.0), (-0.2929, -0.7071, 1.0), (-0.4444, -0.8315, -1.0), (-0.4444, -0.8315, 1.0), (-0.6173, -0.9239, -1.0), (-0.6173, -0.9239, 1.0), (-0.8049, -0.9808, -1.0), (-0.8049, -0.9808, 1.0), (-1.0, -1.0, -1.0), (-1.0, -1.0, 1.0), (-1.195, -0.9808, -1.0), (-1.195, -0.9808, 1.0), (-1.383, -0.9239, -1.0), (-1.383, -0.9239, 1.0), (-1.556, -0.8315, -1.0), (-1.556, -0.8315, 1.0), (-1.707, -0.7071, -1.0), (-1.707, -0.7071, 1.0), (-1.831, -0.5556, -1.0), (-1.831, -0.5556, 1.0), (-1.924, -0.3827, -1.0), (-1.924, -0.3827, 1.0), (-1.981, -0.1951, -1.0), (-1.981, -0.1951, 1.0), (-2.0, 0.0, -1.0), (-2.0, 0.0, 1.0), (-1.981, 0.1951, -1.0), (-1.981, 0.1951, 1.0), (-1.924, 0.3827, -1.0), (-1.924, 0.3827, 1.0), (-1.831, 0.5556, -1.0), (-1.831, 0.5556, 1.0), (-1.707, 0.7071, -1.0), (-1.707, 0.7071, 1.0), (-1.556, 0.8315, -1.0), (-1.556, 0.8315, 1.0), (-1.383, 0.9239, -1.0), (-1.383, 0.9239, 1.0), (-1.195, 0.9808, -1.0), (-1.195, 0.9808, 1.0)], [], [(0, 1, 3, 2), (2, 3, 5, 4), (4, 5, 7, 6), (6, 7, 9, 8), (8, 9, 11, 10), (10, 11, 13, 12), (12, 13, 15, 14), (14, 15, 17, 16), (16, 17, 19, 18), (18, 19, 21, 20), (20, 21, 23, 22), (22, 23, 25, 24), (24, 25, 27, 26), (26, 27, 29, 28), (28, 29, 31, 30), (30, 31, 33, 32), (32, 33, 35, 34), (34, 35, 37, 36), (36, 37, 39, 38), (38, 39, 41, 40), (40, 41, 43, 42), (42, 43, 45, 44), (44, 45, 47, 46), (46, 47, 49, 48), (48, 49, 51, 50), (50, 51, 53, 52), (52, 53, 55, 54), (54, 55, 57, 56), (56, 57, 59, 58), (58, 59, 61, 60), (3, 1, 63, 61, 59, 57, 55, 53, 51, 49, 47, 45, 43, 41, 39, 37, 35, 33, 31, 29, 27, 25, 23, 21, 19, 17, 15, 13, 11, 9, 7, 5), (60, 61, 63, 62), (62, 63, 1, 0), (0, 2, 4, 6, 8, 10, 12, 14, 16, 18, 20, 22, 24, 26, 28, 30, 32, 34, 36, 38, 40, 42, 44, 46, 48, 50, 52, 54, 56, 58, 60, 62)])
_uv = me_cylinder_002.uv_layers.new(name='UVMap')
_uv.uv.foreach_set('vector', [1.0, 0.5, 1.0, 1.0, 0.9688, 1.0, 0.9688, 0.5, 0.9688, 0.5, 0.9688, 1.0, 0.9375, 1.0, 0.9375, 0.5, 0.9375, 0.5, 0.9375, 1.0, 0.9062, 1.0, 0.9062, 0.5, 0.9062, 0.5, 0.9062, 1.0, 0.875, 1.0, 0.875, 0.5, 0.875, 0.5, 0.875, 1.0, 0.8438, 1.0, 0.8438, 0.5, 0.8438, 0.5, 0.8438, 1.0, 0.8125, 1.0, 0.8125, 0.5, 0.8125, 0.5, 0.8125, 1.0, 0.7812, 1.0, 0.7812, 0.5, 0.7812, 0.5, 0.7812, 1.0, 0.75, 1.0, 0.75, 0.5, 0.75, 0.5, 0.75, 1.0, 0.7188, 1.0, 0.7188, 0.5, 0.7188, 0.5, 0.7188, 1.0, 0.6875, 1.0, 0.6875, 0.5, 0.6875, 0.5, 0.6875, 1.0, 0.6562, 1.0, 0.6562, 0.5, 0.6562, 0.5, 0.6562, 1.0, 0.625, 1.0, 0.625, 0.5, 0.625, 0.5, 0.625, 1.0, 0.5938, 1.0, 0.5938, 0.5, 0.5938, 0.5, 0.5938, 1.0, 0.5625, 1.0, 0.5625, 0.5, 0.5625, 0.5, 0.5625, 1.0, 0.5312, 1.0, 0.5312, 0.5, 0.5312, 0.5, 0.5312, 1.0, 0.5, 1.0, 0.5, 0.5, 0.5, 0.5, 0.5, 1.0, 0.4688, 1.0, 0.4688, 0.5, 0.4688, 0.5, 0.4688, 1.0, 0.4375, 1.0, 0.4375, 0.5, 0.4375, 0.5, 0.4375, 1.0, 0.4062, 1.0, 0.4062, 0.5, 0.4062, 0.5, 0.4062, 1.0, 0.375, 1.0, 0.375, 0.5, 0.375, 0.5, 0.375, 1.0, 0.3438, 1.0, 0.3438, 0.5, 0.3438, 0.5, 0.3438, 1.0, 0.3125, 1.0, 0.3125, 0.5, 0.3125, 0.5, 0.3125, 1.0, 0.2812, 1.0, 0.2812, 0.5, 0.2812, 0.5, 0.2812, 1.0, 0.25, 1.0, 0.25, 0.5, 0.25, 0.5, 0.25, 1.0, 0.2188, 1.0, 0.2188, 0.5, 0.2188, 0.5, 0.2188, 1.0, 0.1875, 1.0, 0.1875, 0.5, 0.1875, 0.5, 0.1875, 1.0, 0.1562, 1.0, 0.1562, 0.5, 0.1562, 0.5, 0.1562, 1.0, 0.125, 1.0, 0.125, 0.5, 0.125, 0.5, 0.125, 1.0, 0.09375, 1.0, 0.09375, 0.5, 0.09375, 0.5, 0.09375, 1.0, 0.0625, 1.0, 0.0625, 0.5, 0.2968, 0.4854, 0.25, 0.49, 0.2032, 0.4854, 0.1582, 0.4717, 0.1167, 0.4496, 0.08029, 0.4197, 0.05045, 0.3833, 0.02827, 0.3418, 0.01461, 0.2968, 0.01, 0.25, 0.01461, 0.2032, 0.02827, 0.1582, 0.05045, 0.1167, 0.08029, 0.08029, 0.1167, 0.05045, 0.1582, 0.02827, 0.2032, 0.01461, 0.25, 0.01, 0.2968, 0.01461, 0.3418, 0.02827, 0.3833, 0.05045, 0.4197, 0.08029, 0.4496, 0.1167, 0.4717, 0.1582, 0.4854, 0.2032, 0.49, 0.25, 0.4854, 0.2968, 0.4717, 0.3418, 0.4496, 0.3833, 0.4197, 0.4197, 0.3833, 0.4496, 0.3418, 0.4717, 0.0625, 0.5, 0.0625, 1.0, 0.03125, 1.0, 0.03125, 0.5, 0.03125, 0.5, 0.03125, 1.0, 0.0, 1.0, 0.0, 0.5, 0.75, 0.49, 0.7968, 0.4854, 0.8418, 0.4717, 0.8833, 0.4496, 0.9197, 0.4197, 0.9496, 0.3833, 0.9717, 0.3418, 0.9854, 0.2968, 0.99, 0.25, 0.9854, 0.2032, 0.9717, 0.1582, 0.9496, 0.1167, 0.9197, 0.08029, 0.8833, 0.05045, 0.8418, 0.02827, 0.7968, 0.01461, 0.75, 0.01, 0.7032, 0.01461, 0.6582, 0.02827, 0.6167, 0.05045, 0.5803, 0.08029, 0.5504, 0.1167, 0.5283, 0.1582, 0.5146, 0.2032, 0.51, 0.25, 0.5146, 0.2968, 0.5283, 0.3418, 0.5504, 0.3833, 0.5803, 0.4197, 0.6167, 0.4496, 0.6582, 0.4717, 0.7032, 0.4854])
me_cylinder_002.update()
me_cylinder_003 = bpy.data.meshes.new('Cylinder.003')
me_cylinder_003.from_pydata([(-1.0, 1.0, -1.0), (-1.0, 1.0, 1.0), (-0.8049, 0.9808, -1.0), (-0.8049, 0.9808, 1.0), (-0.6173, 0.9239, -1.0), (-0.6173, 0.9239, 1.0), (-0.4444, 0.8315, -1.0), (-0.4444, 0.8315, 1.0), (-0.2929, 0.7071, -1.0), (-0.2929, 0.7071, 1.0), (-0.1685, 0.5556, -1.0), (-0.1685, 0.5556, 1.0), (-0.07612, 0.3827, -1.0), (-0.07612, 0.3827, 1.0), (-0.01921, 0.1951, -1.0), (-0.01921, 0.1951, 1.0), (0.0, 0.0, -1.0), (0.0, 0.0, 1.0), (-0.01921, -0.1951, -1.0), (-0.01921, -0.1951, 1.0), (-0.07612, -0.3827, -1.0), (-0.07612, -0.3827, 1.0), (-0.1685, -0.5556, -1.0), (-0.1685, -0.5556, 1.0), (-0.2929, -0.7071, -1.0), (-0.2929, -0.7071, 1.0), (-0.4444, -0.8315, -1.0), (-0.4444, -0.8315, 1.0), (-0.6173, -0.9239, -1.0), (-0.6173, -0.9239, 1.0), (-0.8049, -0.9808, -1.0), (-0.8049, -0.9808, 1.0), (-1.0, -1.0, -1.0), (-1.0, -1.0, 1.0), (-1.195, -0.9808, -1.0), (-1.195, -0.9808, 1.0), (-1.383, -0.9239, -1.0), (-1.383, -0.9239, 1.0), (-1.556, -0.8315, -1.0), (-1.556, -0.8315, 1.0), (-1.707, -0.7071, -1.0), (-1.707, -0.7071, 1.0), (-1.831, -0.5556, -1.0), (-1.831, -0.5556, 1.0), (-1.924, -0.3827, -1.0), (-1.924, -0.3827, 1.0), (-1.981, -0.1951, -1.0), (-1.981, -0.1951, 1.0), (-2.0, 0.0, -1.0), (-2.0, 0.0, 1.0), (-1.981, 0.1951, -1.0), (-1.981, 0.1951, 1.0), (-1.924, 0.3827, -1.0), (-1.924, 0.3827, 1.0), (-1.831, 0.5556, -1.0), (-1.831, 0.5556, 1.0), (-1.707, 0.7071, -1.0), (-1.707, 0.7071, 1.0), (-1.556, 0.8315, -1.0), (-1.556, 0.8315, 1.0), (-1.383, 0.9239, -1.0), (-1.383, 0.9239, 1.0), (-1.195, 0.9808, -1.0), (-1.195, 0.9808, 1.0)], [], [(0, 1, 3, 2), (2, 3, 5, 4), (4, 5, 7, 6), (6, 7, 9, 8), (8, 9, 11, 10), (10, 11, 13, 12), (12, 13, 15, 14), (14, 15, 17, 16), (16, 17, 19, 18), (18, 19, 21, 20), (20, 21, 23, 22), (22, 23, 25, 24), (24, 25, 27, 26), (26, 27, 29, 28), (28, 29, 31, 30), (30, 31, 33, 32), (32, 33, 35, 34), (34, 35, 37, 36), (36, 37, 39, 38), (38, 39, 41, 40), (40, 41, 43, 42), (42, 43, 45, 44), (44, 45, 47, 46), (46, 47, 49, 48), (48, 49, 51, 50), (50, 51, 53, 52), (52, 53, 55, 54), (54, 55, 57, 56), (56, 57, 59, 58), (58, 59, 61, 60), (3, 1, 63, 61, 59, 57, 55, 53, 51, 49, 47, 45, 43, 41, 39, 37, 35, 33, 31, 29, 27, 25, 23, 21, 19, 17, 15, 13, 11, 9, 7, 5), (60, 61, 63, 62), (62, 63, 1, 0), (0, 2, 4, 6, 8, 10, 12, 14, 16, 18, 20, 22, 24, 26, 28, 30, 32, 34, 36, 38, 40, 42, 44, 46, 48, 50, 52, 54, 56, 58, 60, 62)])
_uv = me_cylinder_003.uv_layers.new(name='UVMap')
_uv.uv.foreach_set('vector', [1.0, 0.5, 1.0, 1.0, 0.9688, 1.0, 0.9688, 0.5, 0.9688, 0.5, 0.9688, 1.0, 0.9375, 1.0, 0.9375, 0.5, 0.9375, 0.5, 0.9375, 1.0, 0.9062, 1.0, 0.9062, 0.5, 0.9062, 0.5, 0.9062, 1.0, 0.875, 1.0, 0.875, 0.5, 0.875, 0.5, 0.875, 1.0, 0.8438, 1.0, 0.8438, 0.5, 0.8438, 0.5, 0.8438, 1.0, 0.8125, 1.0, 0.8125, 0.5, 0.8125, 0.5, 0.8125, 1.0, 0.7812, 1.0, 0.7812, 0.5, 0.7812, 0.5, 0.7812, 1.0, 0.75, 1.0, 0.75, 0.5, 0.75, 0.5, 0.75, 1.0, 0.7188, 1.0, 0.7188, 0.5, 0.7188, 0.5, 0.7188, 1.0, 0.6875, 1.0, 0.6875, 0.5, 0.6875, 0.5, 0.6875, 1.0, 0.6562, 1.0, 0.6562, 0.5, 0.6562, 0.5, 0.6562, 1.0, 0.625, 1.0, 0.625, 0.5, 0.625, 0.5, 0.625, 1.0, 0.5938, 1.0, 0.5938, 0.5, 0.5938, 0.5, 0.5938, 1.0, 0.5625, 1.0, 0.5625, 0.5, 0.5625, 0.5, 0.5625, 1.0, 0.5312, 1.0, 0.5312, 0.5, 0.5312, 0.5, 0.5312, 1.0, 0.5, 1.0, 0.5, 0.5, 0.5, 0.5, 0.5, 1.0, 0.4688, 1.0, 0.4688, 0.5, 0.4688, 0.5, 0.4688, 1.0, 0.4375, 1.0, 0.4375, 0.5, 0.4375, 0.5, 0.4375, 1.0, 0.4062, 1.0, 0.4062, 0.5, 0.4062, 0.5, 0.4062, 1.0, 0.375, 1.0, 0.375, 0.5, 0.375, 0.5, 0.375, 1.0, 0.3438, 1.0, 0.3438, 0.5, 0.3438, 0.5, 0.3438, 1.0, 0.3125, 1.0, 0.3125, 0.5, 0.3125, 0.5, 0.3125, 1.0, 0.2812, 1.0, 0.2812, 0.5, 0.2812, 0.5, 0.2812, 1.0, 0.25, 1.0, 0.25, 0.5, 0.25, 0.5, 0.25, 1.0, 0.2188, 1.0, 0.2188, 0.5, 0.2188, 0.5, 0.2188, 1.0, 0.1875, 1.0, 0.1875, 0.5, 0.1875, 0.5, 0.1875, 1.0, 0.1562, 1.0, 0.1562, 0.5, 0.1562, 0.5, 0.1562, 1.0, 0.125, 1.0, 0.125, 0.5, 0.125, 0.5, 0.125, 1.0, 0.09375, 1.0, 0.09375, 0.5, 0.09375, 0.5, 0.09375, 1.0, 0.0625, 1.0, 0.0625, 0.5, 0.2968, 0.4854, 0.25, 0.49, 0.2032, 0.4854, 0.1582, 0.4717, 0.1167, 0.4496, 0.08029, 0.4197, 0.05045, 0.3833, 0.02827, 0.3418, 0.01461, 0.2968, 0.01, 0.25, 0.01461, 0.2032, 0.02827, 0.1582, 0.05045, 0.1167, 0.08029, 0.08029, 0.1167, 0.05045, 0.1582, 0.02827, 0.2032, 0.01461, 0.25, 0.01, 0.2968, 0.01461, 0.3418, 0.02827, 0.3833, 0.05045, 0.4197, 0.08029, 0.4496, 0.1167, 0.4717, 0.1582, 0.4854, 0.2032, 0.49, 0.25, 0.4854, 0.2968, 0.4717, 0.3418, 0.4496, 0.3833, 0.4197, 0.4197, 0.3833, 0.4496, 0.3418, 0.4717, 0.0625, 0.5, 0.0625, 1.0, 0.03125, 1.0, 0.03125, 0.5, 0.03125, 0.5, 0.03125, 1.0, 0.0, 1.0, 0.0, 0.5, 0.75, 0.49, 0.7968, 0.4854, 0.8418, 0.4717, 0.8833, 0.4496, 0.9197, 0.4197, 0.9496, 0.3833, 0.9717, 0.3418, 0.9854, 0.2968, 0.99, 0.25, 0.9854, 0.2032, 0.9717, 0.1582, 0.9496, 0.1167, 0.9197, 0.08029, 0.8833, 0.05045, 0.8418, 0.02827, 0.7968, 0.01461, 0.75, 0.01, 0.7032, 0.01461, 0.6582, 0.02827, 0.6167, 0.05045, 0.5803, 0.08029, 0.5504, 0.1167, 0.5283, 0.1582, 0.5146, 0.2032, 0.51, 0.25, 0.5146, 0.2968, 0.5283, 0.3418, 0.5504, 0.3833, 0.5803, 0.4197, 0.6167, 0.4496, 0.6582, 0.4717, 0.7032, 0.4854])
me_cylinder_003.update()
me_cube_002 = bpy.data.meshes.new('Cube.002')
me_cube_002.from_pydata([(0.0, -23.59, 0.0), (2.355e-17, -22.95, 0.1061), (4.167e-17, -22.05, 0.1876), (3.08e-17, -21.03, 0.1387), (-3.623e-18, -20.42, -0.01632), (-1.033e-16, -19.5, -0.465), (-2.083e-16, -18.68, -0.9382), (-2.065e-16, -17.91, -0.9301), (-2.241e-16, -16.75, -1.009), (-2.645e-16, -15.56, -1.191), (-4.8e-16, -14.78, -2.162), (-4.859e-16, -14.35, -2.188), (-6.163e-16, -14.32, -2.775), (-7.532e-16, -14.22, -3.392), (-7.706e-16, -15.37, -3.471), (-6.641e-16, -15.37, -2.991), (-5.62e-16, -15.42, -2.531), (-4.793e-16, -15.65, -2.159), (-4.25e-16, -15.91, -1.914), (-3.93e-16, -16.28, -1.77), (-3.879e-16, -16.64, -1.747), (-4.104e-16, -17.03, -1.848), (-4.607e-16, -17.36, -2.075), (-5.364e-16, -17.61, -2.416), (-6.084e-16, -17.71, -2.74), (-6.863e-16, -17.76, -3.091), (-7.584e-16, -17.78, -3.416), (-7.598e-16, -23.43, -3.337), (-6.659e-16, -23.43, -2.914), (-5.641e-16, -23.5, -2.456), (-4.793e-16, -23.72, -2.074), (-4.25e-16, -23.99, -1.829), (-3.93e-16, -24.36, -1.685), (-3.879e-16, -24.74, -1.662), (-4.104e-16, -25.13, -1.764), (-4.607e-16, -25.47, -1.99), (-5.364e-16, -25.72, -2.331), (-6.084e-16, -25.83, -2.656), (-6.863e-16, -25.88, -3.006), (-7.584e-16, -25.9, -3.331), (-3.973e-16, -14.55, -1.789), (-3.797e-16, -15.0, -1.71), (-3.72e-16, -15.61, -1.675), (-4.402e-16, -15.29, -1.982), (-4.531e-16, -15.05, -2.041), (-4.592e-16, -14.66, -2.068), (-6.641e-16, -15.21, -2.991), (-5.484e-16, -15.26, -2.47), (-4.615e-16, -15.51, -2.078), (-3.95e-16, -15.81, -1.779), (-3.615e-16, -16.22, -1.628), (-3.564e-16, -16.66, -1.605), (-3.821e-16, -17.11, -1.721), (-4.355e-16, -17.48, -1.961), (-5.175e-16, -17.78, -2.331), (-5.99e-16, -17.9, -2.698), (-5.511e-16, -14.33, -2.482), (-7.693e-16, -15.21, -3.464), (-4.628e-16, -15.06, -2.084), (-4.502e-16, -15.33, -2.028), (-3.423e-16, -16.19, -1.542), (-3.739e-16, -14.99, -1.684), (-3.912e-16, -14.5, -1.762), (-3.974e-16, -14.31, -1.79), (-4.672e-16, -14.59, -2.104), (-5.33e-16, -14.83, -2.401), (-6.507e-16, -14.82, -2.93), (-7.644e-16, -14.78, -3.443), (-3.649e-16, -15.72, -1.643), (-2.835e-16, -16.07, -1.277), (-3.202e-16, -16.13, -1.442), (-4.65e-16, -14.83, -2.094), (-4.561e-16, -14.86, -2.054), (-3.885e-16, -14.78, -1.75), (-3.825e-16, -14.75, -1.723), (-4.911e-16, -15.13, -2.212), (-2.666e-16, -16.72, -1.201), (-2.578e-16, -17.84, -1.161), (-2.46e-16, -18.82, -1.108), (-1.41e-16, -19.62, -0.6349), (-5.25e-17, -20.53, -0.2364), (-2.08e-17, -21.09, -0.09368), (-1.416e-17, -22.03, -0.06376), (-3.016e-17, -22.85, -0.1358), (-5.25e-17, -23.34, -0.2364), (-2.098e-16, -22.43, -0.9449), (-1.917e-16, -23.98, -0.8633), (-2.026e-16, -23.05, -0.9123), (-1.096e-16, -24.38, -0.4934), (-5.797e-17, -24.63, -0.2611), (-1.449e-16, -25.98, -0.6527), (-3.799e-16, -15.76, -1.711), (-1.83e-16, -26.69, -0.824), (-1.699e-16, -25.66, -0.7654), (-1.917e-16, -26.12, -0.8633), (-1.793e-16, -27.31, -0.8077), (-2.011e-16, -27.01, -0.9056), (-2.112e-16, -24.04, -0.9514), (-2.373e-16, -27.14, -1.069), (-2.065e-16, -27.41, -0.9301), (-6.856e-16, -17.96, -3.085), (-7.585e-16, -17.98, -3.413), (-6.833e-16, -26.07, -2.993), (-7.569e-16, -26.09, -3.324), (-5.994e-16, -26.02, -2.615), (-5.167e-16, -25.89, -2.243), (-4.365e-16, -25.61, -1.881), (-3.757e-16, -25.21, -1.607), (-3.516e-16, -24.77, -1.499), (-3.552e-16, -24.32, -1.515), (-3.963e-16, -23.92, -1.7), (-4.552e-16, -23.58, -1.965), (-5.433e-16, -23.35, -2.362), (-6.665e-16, -23.25, -2.92), (-7.597e-16, -23.25, -3.34), (-1.446e-16, -24.28, -0.6512), (-3.113e-16, -14.96, -1.402), (-4.559e-16, -15.42, -2.053), (-3.272e-16, -15.46, -1.473), (-2.735e-16, -27.06, -1.232), (-2.503e-16, -27.28, -1.127), (-3.626e-16, -27.38, -1.633), (-3.545e-16, -27.63, -1.596), (-3.831e-16, -27.79, -1.726), (-3.913e-16, -27.56, -1.762), (-4.843e-16, -27.77, -2.181), (-4.924e-16, -27.54, -2.218), (-5.22e-16, -27.85, -2.351), (-5.302e-16, -27.62, -2.388), (-3.307e-16, -16.68, -1.489), (-3.318e-16, -17.49, -1.494), (-5.623e-16, -27.85, -2.532), (-5.704e-16, -27.62, -2.569), (-6.944e-16, -27.37, -3.127), (-7.025e-16, -27.15, -3.164), (-7.494e-16, -26.31, -3.29), (-6.795e-16, -26.32, -2.976), (-5.881e-16, -26.24, -2.564), (-1.929e-16, -25.5, -0.869), (-2.075e-16, -26.05, -0.9344), (-1.923e-16, -24.74, -0.8661), (-2.099e-16, -24.78, -0.9451), (-6.365e-16, -27.38, -2.866), (-6.283e-16, -27.61, -2.83), (-5.289e-16, -26.74, -2.298), (-4.102e-16, -26.69, -1.847), (-3.802e-16, -26.64, -1.712), (-2.486e-16, -26.28, -1.12), (-2.836e-16, -26.45, -1.277), (-2.249e-16, -23.01, -1.013), (-2.298e-16, -22.6, -1.035), (-2.793e-16, -18.69, -1.258), (-2.883e-16, -17.77, -1.299), (-2.959e-16, -16.71, -1.333), (-4.843e-16, -26.12, -2.096), (-3.857e-16, -25.84, -1.653), (-3.186e-16, -25.35, -1.35), (-2.851e-16, -24.82, -1.199), (-2.914e-16, -24.23, -1.228), (-3.344e-16, -23.68, -1.421), (-4.203e-16, -23.28, -1.808), (-5.217e-16, -23.07, -2.265), (-2.292e-16, -25.53, -1.032), (-6.677e-16, -22.94, -2.93), (-7.596e-16, -22.96, -3.344), (-3.917e-16, -17.8, -1.764), (-4.903e-16, -18.05, -2.208), (-5.815e-16, -18.33, -2.619), (-3.233e-16, -22.81, -1.425), (-4.203e-16, -22.7, -1.808), (-5.054e-16, -22.61, -2.192), (-6.15e-16, -23.46, -2.685), (-6.085e-16, -23.3, -2.657), (-6.038e-16, -22.98, -2.638), (-5.73e-16, -22.44, -2.499), (-6.074e-16, -18.56, -2.654), (-6.436e-16, -18.54, -2.818), (-6.436e-16, -18.54, -2.818), (-6.423e-16, -17.93, -2.891), (-6.474e-16, -17.74, -2.916), (-3.45e-16, -18.61, -1.523), (-3.428e-16, -18.09, -1.544), (-5.58e-16, -18.39, -2.428), (-4.674e-16, -18.16, -2.021), (3.209e-05, 35.24, -2.428), (-3.428e-16, 35.54, -1.544), (-3.45e-16, 35.02, -1.523), (0.1984, 35.89, -2.916), (0.1984, 35.7, -2.891), (0.03959, 35.09, -2.818), (0.007666, 35.07, -2.654), (-5.73e-16, 31.19, -2.499), (0.07295, 30.65, -2.638), (0.1984, 30.33, -2.657), (0.1984, 30.17, -2.685), (-5.054e-16, 31.02, -2.192), (-4.203e-16, 30.92, -1.808), (-3.233e-16, 30.82, -1.425), (0.01984, 35.3, -2.619), (0.06853, 35.57, -2.208), (0.03847, 35.82, -1.764), (0.1984, 30.67, -3.344), (0.1984, 30.68, -2.93), (-2.292e-16, 28.1, -1.032), (0.07291, 30.56, -2.265), (0.05368, 30.35, -1.808), (0.04438, 29.94, -1.421), (0.06989, 29.4, -1.228), (0.06875, 28.8, -1.199), (0.07362, 28.28, -1.35), (0.06201, 27.79, -1.653), (0.08381, 27.51, -2.096), (0.08028, 36.92, -1.333), (-2.883e-16, 35.86, -1.299), (-2.793e-16, 34.94, -1.258), (-2.298e-16, 31.03, -1.035), (-2.249e-16, 30.62, -1.013), (-2.836e-16, 27.17, -1.277), (-2.486e-16, 27.34, -1.12), (-3.802e-16, 26.99, -1.712), (-4.102e-16, 26.94, -1.847), (-5.289e-16, 26.88, -2.298), (-1.992, 26.01, -2.83), (-0.6771, 26.18, -2.856), (0.000162, 28.85, -0.9451), (-0.3773, 28.89, -0.8661), (-2.075e-16, 27.58, -0.9344), (-0.3773, 28.13, -0.869), (0.1025, 27.39, -2.564), (0.09097, 27.31, -2.976), (0.1015, 27.31, -3.29), (-0.6771, 26.42, -3.154), (-1.992, 26.25, -3.127), (-0.6771, 25.95, -2.561), (-1.992, 25.78, -2.532), (0.0181, 36.14, -1.494), (0.1381, 36.95, -1.489), (-0.6771, 25.95, -2.379), (-1.992, 25.78, -2.351), (-0.6771, 26.02, -2.207), (-1.992, 25.86, -2.181), (-0.6771, 26.03, -1.755), (-1.992, 25.84, -1.726), (-1.992, 26.0, -1.596), (-0.6771, 26.17, -1.623), (-1.992, 26.35, -1.127), (-0.6771, 26.5, -1.203), (-0.374, 38.17, -1.473), (0.0866, 38.26, -2.053), (-1.992, 38.67, -1.402), (-0.3773, 29.35, -0.6512), (0.1984, 30.37, -3.34), (0.1984, 30.38, -2.92), (0.1984, 30.28, -2.362), (0.1984, 30.05, -1.965), (0.1984, 29.71, -1.7), (0.1984, 29.31, -1.515), (0.1984, 28.86, -1.499), (0.1984, 28.41, -1.607), (0.1984, 28.01, -1.881), (0.1984, 27.73, -2.243), (0.1984, 27.6, -2.615), (0.1984, 27.53, -3.324), (0.1984, 27.56, -2.993), (0.1984, 35.64, -3.413), (0.1984, 35.67, -3.085), (-1.992, 26.22, -0.9301), (-0.6771, 26.41, -1.031), (-2.112e-16, 29.59, -0.9514), (-0.6771, 26.54, -0.8794), (-1.992, 26.32, -0.8077), (-0.6771, 27.36, -0.853), (-1.992, 27.06, -0.7931), (0.1057, 37.58, -1.611), (-1.992, 29.0, -0.2611), (-0.3773, 29.25, -0.4934), (-0.3773, 30.58, -0.9123), (-0.3773, 29.65, -0.8633), (-0.3773, 31.2, -0.9449), (-0.3773, 30.28, -0.2364), (-0.3773, 30.78, -0.1358), (-0.3773, 31.59, -0.06376), (-0.3773, 32.54, -0.09368), (-0.3773, 33.09, -0.2364), (-0.3773, 34.01, -0.6349), (-0.3773, 34.81, -1.108), (-0.3773, 35.79, -1.161), (-0.3481, 36.91, -1.201), (-0.3324, 38.6, -2.142), (-0.6959, 38.88, -1.723), (-0.7088, 38.85, -1.765), (-0.7088, 38.77, -2.054), (-0.7364, 38.8, -2.094), (0.1071, 37.43, -1.43), (-0.3461, 37.56, -1.277), (0.1087, 37.91, -1.643), (-0.7034, 38.84, -3.443), (-0.7034, 38.8, -2.93), (-0.697, 38.8, -2.479), (-1.311, 39.03, -2.104), (-1.992, 39.31, -1.79), (-1.311, 39.12, -1.762), (-0.3773, 38.64, -1.684), (0.1439, 37.38, -1.535), (0.004122, 38.29, -2.028), (-0.353, 38.57, -2.092), (0.1984, 38.41, -3.464), (-1.992, 39.29, -2.482), (0.1984, 35.73, -2.698), (0.1984, 35.85, -2.331), (0.1984, 36.15, -1.961), (0.1984, 36.52, -1.721), (0.1984, 36.96, -1.605), (0.1984, 37.36, -1.626), (0.1984, 38.11, -2.078), (0.1984, 38.36, -2.47), (0.1984, 38.41, -2.991), (-1.29, 38.9, -2.068), (-0.4033, 38.57, -2.041), (-0.05614, 38.33, -1.982), (0.03429, 38.02, -1.675), (-0.4162, 38.63, -1.727), (-1.29, 39.01, -1.789), (0.1984, 27.73, -3.331), (0.1984, 27.74, -3.006), (0.1984, 27.79, -2.656), (0.1984, 27.9, -2.331), (0.1984, 28.16, -1.99), (0.1984, 28.5, -1.764), (0.1984, 28.89, -1.662), (0.1984, 29.26, -1.685), (0.1984, 29.64, -1.829), (0.1984, 29.91, -2.074), (0.1984, 30.13, -2.456), (0.1984, 30.2, -2.914), (0.1984, 30.19, -3.337), (0.1984, 35.85, -3.416), (0.1984, 35.86, -3.091), (0.1984, 35.91, -2.74), (0.1984, 36.02, -2.416), (0.1984, 36.27, -2.075), (0.1984, 36.6, -1.848), (0.1984, 36.98, -1.747), (0.1984, 37.35, -1.77), (0.1984, 37.71, -1.914), (0.1984, 37.98, -2.159), (0.1984, 38.2, -2.531), (0.1984, 38.26, -2.991), (0.1984, 38.26, -3.471), (-1.992, 39.41, -3.392), (-1.99, 39.31, -2.775), (-1.992, 39.28, -2.188), (-0.7364, 38.85, -2.162), (-1.992, 38.06, -1.191), (-1.992, 36.87, -1.009), (-1.992, 35.72, -0.949), (-1.992, 34.95, -0.9382), (-1.992, 34.12, -0.465), (-1.992, 33.21, -0.01632), (-1.992, 32.6, 0.1387), (-1.992, 31.58, 0.1876), (-1.992, 30.67, 0.1061), (-1.992, 30.04, 0.0), (0.006516, 35.47, -2.021), (0.1984, 27.88, -2.056), (0.07432, 27.64, -1.895), (0.1984, 28.03, -2.165), (0.1984, 37.74, -1.751), (0.1204, 37.82, -1.602), (0.08745, 37.64, -1.512), (-0.3455, 37.81, -1.357), (-1.992, 38.29, -1.269), (0.1984, 34.35, -3.395), (0.1984, 34.79, -3.058), (-4.62e-16, 34.94, -1.996), (0.04538, 34.54, -2.796), (-5.523e-16, 34.79, -2.403), (0.1984, 33.88, -3.388), (0.01757, 34.64, -2.637), (0.1984, 34.27, -3.041), (-2.403e-16, 31.86, -1.082), (0.01848, 31.87, -2.527), (0.1984, 31.95, -3.361), (-0.3773, 31.87, -0.9751), (-4.3e-16, 31.85, -1.852), (0.1984, 31.91, -2.968), (-5.158e-16, 31.86, -2.239), (0.07815, 31.88, -2.688), (-3.286e-16, 31.85, -1.45), (-0.3773, 30.88, -0.3228), (-0.3773, 30.36, -0.4048), (-0.3773, 31.65, -0.2575), (-0.3773, 32.51, -0.3046), (-0.3773, 33.03, -0.4123), (-0.3773, 33.92, -0.7941), (0.08113, 33.78, -2.765), (-2.673e-16, 33.99, -1.204), (0.01626, 33.86, -2.606), (0.1984, 33.69, -3.023), (-0.3773, 33.95, -1.069), (-4.52e-16, 33.98, -1.951), (0.1984, 33.56, -3.384), (-5.418e-16, 33.94, -2.355), (-3.398e-16, 34.01, -1.5), (0.08297, 32.92, -2.73), (-4.407e-16, 32.89, -1.9), (-0.3773, 32.93, -1.023), (0.02194, 32.91, -2.568), (-3.341e-16, 32.91, -1.474), (-2.538e-16, 32.92, -1.143), (0.1984, 32.92, -2.999), (0.1984, 32.92, -3.375), (-5.289e-16, 32.9, -2.297), (-4.367e-16, 32.5, -1.882), (-3.319e-16, 32.49, -1.464), (-0.3773, 32.5, -1.004), (0.08141, 32.49, -2.713), (0.02099, 32.49, -2.552), (-2.483e-16, 32.5, -1.118), (-5.238e-16, 32.5, -2.274), (0.1984, 32.48, -3.369), (0.1984, 32.49, -2.986), (-1.295, 38.53, -1.422), (-1.288, 38.17, -1.29), (-1.296, 34.91, -0.9875), (-1.296, 34.08, -0.5228), (-1.296, 33.18, -0.07801), (-1.282, 37.84, -1.229), (-1.296, 32.58, 0.06743), (-1.296, 31.58, 0.1078), (-1.296, 30.7, 0.03652), (-1.285, 36.89, -1.078), (-1.296, 35.74, -1.02), (-1.296, 26.42, -0.8419), (-1.296, 26.07, -1.607), (-1.296, 27.16, -0.8391), (-1.296, 25.85, -2.544), (-1.296, 25.84, -2.362), (-1.296, 26.09, -2.841), (-1.296, 25.92, -1.739), (-1.296, 26.31, -0.9774), (-1.296, 26.41, -1.16), (-1.296, 29.08, -0.3333), (-1.296, 25.92, -2.19), (-1.296, 30.1, -0.06241), (-1.296, 26.33, -3.14), (-0.6795, 38.38, -1.444), (-0.6814, 34.85, -1.053), (-0.6635, 38.02, -1.319), (-0.6597, 37.71, -1.251), (-0.6622, 36.9, -1.135), (-0.6814, 35.76, -1.077), (-0.6814, 34.04, -0.5806), (-0.6814, 33.13, -0.1624), (-0.6814, 32.56, -0.005063), (-0.6814, 29.16, -0.4077), (-0.6814, 30.74, -0.0433), (-0.6814, 30.18, -0.1369), (-0.6814, 31.59, 0.0366), (-0.8946, 26.13, -1.615), (-0.8946, 26.36, -1.003), (-0.8946, 26.48, -0.8604), (-0.8946, 25.91, -2.372), (-0.8946, 27.25, -0.8456), (-0.8946, 26.46, -1.182), (-0.8946, 25.91, -2.554), (-0.8946, 26.14, -2.849), (-0.8946, 25.98, -1.749), (-0.8946, 25.97, -2.199), (-0.8946, 26.38, -3.147), (-0.063, 38.54, -3.458), (-0.02117, 38.47, -2.472), (-0.0511, 38.52, -2.974), (-0.3052, 38.65, -3.452), (-0.3394, 38.62, -2.475), (-0.3268, 38.64, -2.956), (0.09707, 27.35, -2.757), (0.1984, 27.77, -2.831), (0.1984, 27.58, -2.799)], [(0, 1), (1, 2), (2, 3), (3, 4), (4, 5), (5, 6), (6, 7), (7, 8), (8, 9), (11, 63), (62, 63), (56, 12), (12, 13), (57, 14), (14, 15), (15, 16), (16, 17), (17, 18), (18, 19), (19, 20), (20, 21), (21, 22), (22, 23), (23, 24), (179, 25), (25, 26), (27, 28), (171, 29), (29, 30), (30, 31), (31, 32), (32, 33), (33, 34), (34, 35), (35, 36), (36, 37), (37, 38), (38, 39), (114, 27), (113, 28), (11, 64), (40, 62), (41, 42), (42, 43), (43, 44), (72, 45), (64, 45), (40, 45), (41, 44), (73, 41), (15, 46), (16, 47), (17, 48), (18, 49), (19, 50), (20, 51), (21, 52), (22, 53), (23, 54), (24, 55), (66, 46), (11, 56), (65, 56), (67, 57), (46, 57), (46, 47), (47, 48), (48, 49), (49, 50), (50, 51), (51, 52), (52, 53), (11, 10), (58, 59), (60, 91), (44, 58), (43, 59), (50, 60), (91, 117), (74, 62), (41, 61), (62, 64), (116, 63), (71, 64), (69, 76), (47, 65), (10, 65), (75, 58), (49, 91), (75, 117), (12, 66), (13, 67), (65, 66), (66, 67), (48, 117), (9, 69), (117, 59), (9, 116), (69, 70), (60, 70), (53, 54), (54, 55), (58, 71), (10, 71), (44, 72), (71, 72), (40, 73), (61, 74), (72, 73), (73, 74), (47, 75), (10, 75), (76, 77), (8, 76), (7, 77), (77, 78), (6, 78), (78, 79), (79, 80), (80, 81), (81, 82), (82, 83), (83, 84), (5, 79), (4, 80), (3, 81), (2, 82), (1, 83), (0, 84), (78, 85), (87, 86), (85, 87), (115, 88), (84, 88), (0, 89), (89, 90), (91, 68), (68, 70), (88, 89), (88, 93), (93, 94), (138, 94), (90, 93), (116, 118), (94, 92), (83, 85), (84, 87), (68, 118), (95, 96), (94, 96), (141, 97), (86, 97), (98, 99), (95, 99), (96, 98), (25, 100), (178, 100), (26, 101), (100, 101), (38, 102), (39, 103), (102, 103), (37, 104), (36, 105), (35, 106), (34, 107), (33, 108), (32, 109), (31, 110), (30, 111), (29, 112), (163, 113), (164, 114), (113, 114), (172, 113), (111, 112), (110, 111), (109, 110), (108, 109), (107, 108), (106, 107), (105, 106), (104, 105), (102, 104), (86, 115), (59, 68), (42, 68), (68, 61), (61, 118), (118, 69), (90, 92), (92, 95), (98, 119), (99, 120), (119, 120), (119, 121), (120, 122), (121, 122), (122, 123), (121, 124), (60, 129), (129, 130), (103, 135), (134, 135), (102, 136), (104, 137), (140, 138), (96, 139), (138, 139), (115, 138), (86, 140), (139, 141), (136, 142), (135, 136), (128, 137), (137, 144), (126, 144), (124, 145), (144, 145), (121, 146), (145, 146), (98, 147), (139, 147), (119, 148), (147, 148), (146, 148), (140, 141), (136, 137), (97, 149), (149, 150), (150, 151), (151, 152), (152, 153), (70, 153), (137, 154), (154, 155), (155, 156), (156, 157), (157, 158), (158, 159), (159, 160), (160, 161), (141, 157), (108, 157), (97, 158), (109, 158), (162, 147), (141, 162), (156, 162), (107, 156), (147, 155), (106, 155), (145, 154), (105, 154), (76, 153), (129, 153), (51, 129), (110, 159), (111, 160), (112, 161), (100, 163), (101, 164), (163, 164), (173, 163), (52, 130), (130, 152), (77, 152), (53, 165), (54, 166), (55, 167), (130, 165), (165, 166), (166, 167), (149, 159), (87, 149), (150, 168), (159, 168), (160, 169), (161, 170), (28, 171), (112, 172), (161, 173), (171, 172), (172, 173), (173, 174), (174, 175), (173, 176), (167, 176), (55, 178), (24, 179), (178, 179), (168, 180), (165, 181), (180, 181), (151, 180), (78, 151), (168, 169), (169, 170), (170, 174), (170, 182), (169, 183), (181, 183), (182, 183), (175, 182), (166, 183), (167, 182)], [(123, 124, 126, 125), (125, 126, 128, 127), (127, 128, 132, 131), (143, 142, 134, 133), (131, 132, 142, 143), (176, 178, 177), (175, 176, 177), (211, 260, 364, 365), (242, 439, 434, 243), (220, 219, 244, 241), (262, 323, 324, 263), (237, 233, 476, 228), (220, 221, 228, 211), (260, 261, 325, 326), (211, 228, 261, 260), (228, 476, 478, 261), (221, 220, 241, 239), (259, 364, 366, 327), (220, 211, 365, 219), (221, 239, 237, 228), (263, 324, 477, 478), (217, 246, 244, 219), (222, 232, 445, 438), (244, 246, 464, 459), (230, 262, 263, 229), (231, 230, 229, 223), (238, 234, 436, 437), (240, 238, 437, 443), (242, 240, 443, 439), (234, 222, 438, 436), (217, 218, 267, 246), (364, 260, 326, 366), (364, 259, 210, 365), (365, 210, 218, 217, 219), (245, 441, 440, 266), (210, 209, 203, 218), (209, 210, 259, 258), (259, 327, 328, 258), (218, 226, 269, 267), (270, 266, 440, 433), (226, 227, 271, 269), (271, 463, 461, 269), (435, 442, 274, 272), (227, 250, 275, 271), (225, 277, 250, 227), (224, 225, 227, 226), (203, 224, 226, 218), (224, 203, 209, 208), (224, 268, 277, 225), (207, 268, 224, 208), (207, 208, 257, 256), (257, 329, 330, 256), (209, 258, 257, 208), (258, 328, 329, 257), (256, 330, 331, 255), (206, 207, 256, 255), (275, 279, 457, 455), (280, 456, 457, 279), (250, 390, 279, 275), (216, 276, 277, 268), (206, 216, 268, 207), (206, 255, 254, 205), (254, 255, 331, 332), (254, 332, 333, 253), (193, 253, 333, 194), (194, 334, 252, 193), (335, 251, 252, 334), (201, 202, 252, 251), (202, 192, 193, 252), (204, 253, 193, 192), (204, 205, 254, 253), (195, 196, 205, 204), (205, 196, 197, 206), (195, 204, 192, 191), (280, 281, 458, 456), (281, 282, 454, 458), (283, 453, 454, 282), (284, 452, 453, 283), (284, 285, 447, 452), (276, 278, 389, 390), (216, 215, 278, 276), (197, 215, 216, 206), (186, 214, 396, 403), (214, 285, 399, 396), (285, 284, 394, 399), (185, 186, 374, 363), (184, 363, 374, 376), (184, 376, 378, 190), (190, 378, 375, 189), (190, 189, 198, 184), (184, 198, 199, 363), (199, 200, 185, 363), (185, 213, 214, 186), (214, 213, 286, 285), (286, 451, 447, 285), (287, 450, 451, 286), (213, 212, 287, 286), (213, 235, 236, 212), (213, 185, 200, 235), (188, 189, 373, 265), (201, 382, 385, 202), (264, 336, 337, 265), (188, 265, 337, 187), (187, 338, 308, 188), (188, 308, 198, 189), (198, 308, 309, 199), (308, 338, 339, 309), (199, 309, 310, 200), (309, 339, 340, 310), (310, 340, 341, 311), (200, 310, 311, 235), (235, 311, 312, 236), (311, 341, 342, 312), (312, 342, 343, 313), (287, 294, 449, 450), (212, 293, 294, 287), (212, 236, 303, 293), (236, 312, 313, 303), (313, 343, 344, 367), (368, 367, 314, 248), (314, 345, 346, 315), (315, 346, 347, 316), (348, 306, 316, 347), (306, 470, 472, 316), (296, 349, 350, 297), (298, 474, 475, 297), (297, 350, 307, 298), (298, 307, 351, 352), (471, 248, 314, 315), (247, 446, 448, 370), (294, 293, 369, 370), (301, 299, 351, 300), (304, 295, 368, 248), (273, 369, 293, 303), (367, 273, 303, 313), (292, 352, 351, 299), (247, 302, 289, 446), (302, 321, 290, 289), (289, 290, 322, 301), (299, 301, 322, 317), (291, 292, 299, 317), (322, 290, 291, 317), (321, 318, 291, 290), (292, 291, 318, 305), (352, 292, 305, 288), (304, 248, 288, 305), (314, 367, 344, 345), (295, 304, 319, 320), (305, 318, 319, 304), (318, 321, 320, 319), (295, 320, 321, 302), (302, 247, 368, 295), (367, 368, 369, 273), (370, 448, 449, 294), (370, 369, 368, 247), (373, 189, 375, 379), (373, 372, 264, 265), (379, 375, 395, 398), (376, 374, 400, 402), (379, 377, 372, 373), (378, 376, 402, 397), (375, 378, 397, 395), (374, 186, 403, 400), (386, 384, 196, 195), (388, 380, 215, 197), (384, 388, 197, 196), (380, 383, 278, 215), (385, 382, 420, 421), (381, 386, 195, 191), (383, 391, 389, 278), (385, 387, 192, 202), (387, 381, 191, 192), (390, 250, 277, 276), (390, 389, 280, 279), (389, 391, 281, 280), (391, 392, 282, 281), (402, 400, 405, 412), (403, 396, 409, 408), (400, 403, 408, 405), (396, 399, 406, 409), (397, 402, 412, 407), (399, 394, 393, 406), (398, 395, 404, 410), (398, 401, 377, 379), (395, 397, 407, 404), (283, 393, 394, 284), (410, 404, 416, 421), (409, 406, 415, 418), (412, 405, 413, 419), (407, 412, 419, 417), (408, 409, 418, 414), (404, 407, 417, 416), (406, 393, 392, 415), (410, 411, 401, 398), (405, 408, 414, 413), (282, 392, 393, 283), (417, 419, 386, 381), (415, 392, 391, 383), (421, 416, 387, 385), (414, 418, 380, 388), (418, 415, 383, 380), (413, 414, 388, 384), (421, 420, 411, 410), (416, 417, 381, 387), (419, 413, 384, 386), (422, 301, 300, 249), (428, 426, 358, 359), (427, 423, 371, 353), (431, 427, 353, 354), (424, 432, 355, 356), (430, 429, 360, 361), (426, 425, 357, 358), (432, 431, 354, 355), (429, 428, 359, 360), (425, 424, 356, 357), (423, 422, 249, 371), (463, 455, 442, 435), (444, 430, 361, 362), (437, 436, 465, 462), (438, 445, 469, 466), (436, 438, 466, 465), (433, 440, 460, 461), (433, 435, 272, 270), (434, 439, 467, 459), (442, 444, 362, 274), (434, 441, 245, 243), (443, 437, 462, 468), (439, 443, 468, 467), (440, 441, 464, 460), (451, 450, 431, 432), (448, 446, 422, 423), (446, 289, 301, 422), (449, 448, 423, 427), (450, 449, 427, 431), (447, 451, 432, 424), (452, 447, 424, 425), (454, 453, 426, 428), (453, 452, 425, 426), (457, 456, 430, 444), (458, 454, 428, 429), (455, 457, 444, 442), (456, 458, 429, 430), (468, 462, 237, 239), (460, 464, 246, 267), (462, 465, 233, 237), (465, 466, 223, 233), (459, 467, 241, 244), (467, 468, 239, 241), (461, 463, 435, 433), (459, 464, 441, 434), (466, 469, 231, 223), (461, 460, 267, 269), (248, 471, 474, 288), (472, 471, 315, 316), (472, 470, 473, 475), (288, 474, 298, 352), (475, 474, 471, 472), (475, 473, 296, 297), (478, 476, 229, 263), (478, 477, 325, 261), (476, 233, 223, 229), (275, 455, 463, 271)])
me_cube_002.polygons.foreach_set('use_smooth', [True] * 262)
_uv = me_cube_002.uv_layers.new(name='UVMap')
_uv.uv.foreach_set('vector', [0.0, 0.0, 0.0, 0.0, 0.0, 0.0, 0.0, 0.0, 0.0, 0.0, 0.0, 0.0, 0.0, 0.0, 0.0, 0.0, 0.0, 0.0, 0.0, 0.0, 0.0, 0.0, 0.0, 0.0, 0.0, 0.0, 0.0, 0.0, 0.0, 0.0, 0.0, 0.0, 0.0, 0.0, 0.0, 0.0, 0.0, 0.0, 0.0, 0.0, 0.0, 0.0, 0.0, 0.0, 0.0, 0.0, 0.0, 0.0, 0.0, 0.0, 0.0, 0.0, 0.0, 0.0, 0.0, 0.0, 0.0, 0.0, 0.0, 0.0, 0.0, 0.0, 0.0, 0.0, 0.0, 0.0, 0.0, 0.0, 0.0, 0.0, 0.0, 0.0, 0.0, 0.0, 0.0, 0.0, 0.0, 0.0, 0.0, 0.0, 0.0, 0.0, 0.0, 0.0, 0.0, 0.0, 0.0, 0.0, 0.0, 0.0, 0.0, 0.0, 0.0, 0.0, 0.0, 0.0, 0.0, 0.0, 0.0, 0.0, 0.0, 0.0, 0.0, 0.0, 0.0, 0.0, 0.0, 0.0, 0.0, 0.0, 0.0, 0.0, 0.0, 0.0, 0.0, 0.0, 0.0, 0.0, 0.0, 0.0, 0.0, 0.0, 0.0, 0.0, 0.0, 0.0, 0.0, 0.0, 0.0, 0.0, 0.0, 0.0, 0.0, 0.0, 0.0, 0.0, 0.0, 0.0, 0.0, 0.0, 0.0, 0.0, 0.0, 0.0, 0.0, 0.0, 0.0, 0.0, 0.0, 0.0, 0.0, 0.0, 0.0, 0.0, 0.0, 0.0, 0.0, 0.0, 0.0, 0.0, 0.0, 0.0, 0.0, 0.0, 0.0, 0.0, 0.0, 0.0, 0.0, 0.0, 0.0, 0.0, 0.0, 0.0, 0.0, 0.0, 0.0, 0.0, 0.0, 0.0, 0.0, 0.0, 0.0, 0.0, 0.0, 0.0, 0.0, 0.0, 0.0, 0.0, 0.0, 0.0, 0.0, 0.0, 0.0, 0.0, 0.0, 0.0, 0.0, 0.0, 0.0, 0.0, 0.0, 0.0, 0.0, 0.0, 0.0, 0.0, 0.0, 0.0, 0.0, 0.0, 0.0, 0.0, 0.0, 0.0, 0.0, 0.0, 0.0, 0.0, 0.0, 0.0, 0.0, 0.0, 0.0, 0.0, 0.0, 0.0, 0.0, 0.0, 0.0, 0.0, 0.0, 0.0, 0.0, 0.0, 0.0, 0.0, 0.0, 0.0, 0.0, 0.0, 0.0, 0.0, 0.0, 0.0, 0.0, 0.0, 0.0, 0.0, 0.0, 0.0, 0.0, 0.0, 0.0, 0.0, 0.0, 0.0, 0.0, 0.0, 0.0, 0.0, 0.0, 0.0, 0.0, 0.0, 0.0, 0.0, 0.0, 0.0, 0.0, 0.0, 0.0, 0.0, 0.0, 0.0, 0.0, 0.0, 0.0, 0.0, 0.0, 0.0, 0.0, 0.0, 0.0, 0.0, 0.0, 0.0, 0.0, 0.0, 0.0, 0.0, 0.0, 0.0, 0.0, 0.0, 0.0, 0.0, 0.0, 0.0, 0.0, 0.0, 0.0, 0.0, 0.0, 0.0, 0.0, 0.0, 0.0, 0.0, 0.0, 0.0, 0.0, 0.0, 0.0, 0.0, 0.0, 0.0, 0.0, 0.0, 0.0, 0.0, 0.0, 0.0, 0.0, 0.0, 0.0, 0.0, 0.0, 0.0, 0.0, 0.0, 0.0, 0.0, 0.0, 0.0, 0.0, 0.0, 0.0, 0.0, 0.0, 0.0, 0.0, 0.0, 0.0, 0.0, 0.0, 0.0, 0.0, 0.0, 0.0, 0.0, 0.0, 0.0, 0.0, 0.0, 0.0, 0.0, 0.0, 0.0, 0.0, 0.0, 0.0, 0.0, 0.0, 0.0, 0.0, 0.0, 0.0, 0.0, 0.0, 0.0, 0.0, 0.0, 0.0, 0.0, 0.0, 0.0, 0.0, 0.0, 0.0, 0.0, 0.0, 0.0, 0.0, 0.0, 0.0, 0.0, 0.0, 0.0, 0.0, 0.0, 0.0, 0.0, 0.0, 0.0, 0.0, 0.0, 0.0, 0.0, 0.0, 0.0, 0.0, 0.0, 0.0, 0.0, 0.0, 0.0, 0.0, 0.0, 0.0, 0.0, 0.0, 0.0, 0.0, 0.0, 0.0, 0.0, 0.0, 0.0, 0.0, 0.0, 0.0, 0.0, 0.0, 0.0, 0.0, 0.0, 0.0, 0.0, 0.0, 0.0, 0.0, 0.0, 0.0, 0.0, 0.0, 0.0, 0.0, 0.0, 0.0, 0.0, 0.0, 0.0, 0.0, 0.0, 0.0, 0.0, 0.0, 0.0, 0.0, 0.0, 0.0, 0.0, 0.0, 0.0, 0.0, 0.0, 0.0, 0.0, 0.0, 0.0, 0.0, 0.0, 0.0, 0.0, 0.0, 0.0, 0.0, 0.0, 0.0, 0.0, 0.0, 0.0, 0.0, 0.0, 0.0, 0.0, 0.0, 0.0, 0.0, 0.0, 0.0, 0.0, 0.0, 0.0, 0.0, 0.0, 0.0, 0.0, 0.0, 0.0, 0.0, 0.0, 0.0, 0.0, 0.0, 0.0, 0.0, 0.0, 0.0, 0.0, 0.0, 0.0, 0.0, 0.0, 0.0, 0.0, 0.0, 0.0, 0.0, 0.0, 0.0, 0.0, 0.0, 0.0, 0.0, 0.0, 0.0, 0.0, 0.0, 0.0, 0.0, 0.0, 0.0, 0.0, 0.0, 0.0, 0.0, 0.0, 0.0, 0.0, 0.0, 0.0, 0.0, 0.0, 0.0, 0.0, 0.0, 0.0, 0.0, 0.0, 0.0, 0.0, 0.0, 0.0, 0.0, 0.0, 0.0, 0.0, 0.0, 0.0, 0.0, 0.0, 0.0, 0.0, 0.0, 0.0, 0.0, 0.0, 0.0, 0.0, 0.0, 0.0, 0.0, 0.0, 0.0, 0.0, 0.0, 0.0, 0.0, 0.0, 0.0, 0.0, 0.0, 0.0, 0.0, 0.0, 0.0, 0.0, 0.0, 0.0, 0.0, 0.0, 0.0, 0.0, 0.0, 0.0, 0.0, 0.0, 0.0, 0.0, 0.0, 0.0, 0.0, 0.0, 0.0, 0.0, 0.0, 0.0, 0.0, 0.0, 0.0, 0.0, 0.0, 0.0, 0.0, 0.0, 0.0, 0.0, 0.0, 0.0, 0.0, 0.0, 0.0, 0.0, 0.0, 0.0, 0.0, 0.0, 0.0, 0.0, 0.0, 0.0, 0.0, 0.0, 0.0, 0.0, 0.0, 0.0, 0.0, 0.0, 0.0, 0.0, 0.0, 0.0, 0.0, 0.0, 0.0, 0.0, 0.0, 0.0, 0.0, 0.0, 0.0, 0.0, 0.0, 0.0, 0.0, 0.0, 0.0, 0.0, 0.0, 0.0, 0.0, 0.0, 0.0, 0.0, 0.0, 0.0, 0.0, 0.0, 0.0, 0.0, 0.0, 0.0, 0.0, 0.0, 0.0, 0.0, 0.0, 0.0, 0.0, 0.0, 0.0, 0.0, 0.0, 0.0, 0.0, 0.0, 0.0, 0.0, 0.0, 0.0, 0.0, 0.0, 0.0, 0.0, 0.0, 0.0, 0.0, 0.0, 0.0, 0.0, 0.0, 0.0, 0.0, 0.0, 0.0, 0.0, 0.0, 0.0, 0.0, 0.0, 0.0, 0.0, 0.0, 0.0, 0.0, 0.0, 0.0, 0.0, 0.0, 0.0, 0.0, 0.0, 0.0, 0.0, 0.0, 0.0, 0.0, 0.0, 0.0, 0.0, 0.0, 0.0, 0.0, 0.0, 0.0, 0.0, 0.0, 0.0, 0.0, 0.0, 0.0, 0.0, 0.0, 0.0, 0.0, 0.0, 0.0, 0.0, 0.0, 0.0, 0.0, 0.0, 0.0, 0.0, 0.0, 0.0, 0.0, 0.0, 0.0, 0.0, 0.0, 0.0, 0.0, 0.0, 0.0, 0.0, 0.0, 0.0, 0.0, 0.0, 0.0, 0.0, 0.0, 0.0, 0.0, 0.0, 0.0, 0.0, 0.0, 0.0, 0.0, 0.0, 0.0, 0.0, 0.0, 0.0, 0.0, 0.0, 0.0, 0.0, 0.0, 0.0, 0.0, 0.0, 0.0, 0.0, 0.0, 0.0, 0.0, 0.0, 0.0, 0.0, 0.0, 0.0, 0.0, 0.0, 0.0, 0.0, 0.0, 0.0, 0.0, 0.0, 0.0, 0.0, 0.0, 0.0, 0.0, 0.0, 0.0, 0.0, 0.0, 0.0, 0.0, 0.0, 0.0, 0.0, 0.0, 0.0, 0.0, 0.0, 0.0, 0.0, 0.0, 0.0, 0.0, 0.0, 0.0, 0.0, 0.0, 0.0, 0.0, 0.0, 0.0, 0.0, 0.0, 0.0, 0.0, 0.0, 0.0, 0.0, 0.0, 0.0, 0.0, 0.0, 0.0, 0.0, 0.0, 0.0, 0.0, 0.0, 0.0, 0.0, 0.0, 0.0, 0.0, 0.0, 0.0, 0.0, 0.0, 0.0, 0.0, 0.0, 0.0, 0.0, 0.0, 0.0, 0.0, 0.0, 0.0, 0.0, 0.0, 0.0, 0.0, 0.0, 0.0, 0.0, 0.0, 0.0, 0.0, 0.0, 0.0, 0.0, 0.0, 0.0, 0.0, 0.0, 0.0, 0.0, 0.0, 0.0, 0.0, 0.0, 0.0, 0.0, 0.0, 0.0, 0.0, 0.0, 0.0, 0.0, 0.0, 0.0, 0.0, 0.0, 0.0, 0.0, 0.0, 0.0, 0.0, 0.0, 0.0, 0.0, 0.0, 0.0, 0.0, 0.0, 0.0, 0.0, 0.0, 0.0, 0.0, 0.0, 0.0, 0.0, 0.0, 0.0, 0.0, 0.0, 0.0, 0.0, 0.0, 0.0, 0.0, 0.0, 0.0, 0.0, 0.0, 0.0, 0.0, 0.0, 0.0, 0.0, 0.0, 0.0, 0.0, 0.0, 0.0, 0.0, 0.0, 0.0, 0.0, 0.0, 0.0, 0.0, 0.0, 0.0, 0.0, 0.0, 0.0, 0.0, 0.0, 0.0, 0.0, 0.0, 0.0, 0.0, 0.0, 0.0, 0.0, 0.0, 0.0, 0.0, 0.0, 0.0, 0.0, 0.0, 0.0, 0.0, 0.0, 0.0, 0.0, 0.0, 0.0, 0.0, 0.0, 0.0, 0.0, 0.0, 0.0, 0.0, 0.0, 0.0, 0.0, 0.0, 0.0, 0.0, 0.0, 0.0, 0.0, 0.0, 0.0, 0.0, 0.0, 0.0, 0.0, 0.0, 0.0, 0.0, 0.0, 0.0, 0.0, 0.0, 0.0, 0.0, 0.0, 0.0, 0.0, 0.0, 0.0, 0.0, 0.0, 0.0, 0.0, 0.0, 0.0, 0.0, 0.0, 0.0, 0.0, 0.0, 0.0, 0.0, 0.0, 0.0, 0.0, 0.0, 0.0, 0.0, 0.0, 0.0, 0.0, 0.0, 0.0, 0.0, 0.0, 0.0, 0.0, 0.0, 0.0, 0.0, 0.0, 0.0, 0.0, 0.0, 0.0, 0.0, 0.0, 0.0, 0.0, 0.0, 0.0, 0.0, 0.0, 0.0, 0.0, 0.0, 0.0, 0.0, 0.0, 0.0, 0.0, 0.0, 0.0, 0.0, 0.0, 0.0, 0.0, 0.0, 0.0, 0.0, 0.0, 0.0, 0.0, 0.0, 0.0, 0.0, 0.0, 0.0, 0.0, 0.0, 0.0, 0.0, 0.0, 0.0, 0.0, 0.0, 0.0, 0.0, 0.0, 0.0, 0.0, 0.0, 0.0, 0.0, 0.0, 0.0, 0.0, 0.0, 0.0, 0.0, 0.0, 0.0, 0.0, 0.0, 0.0, 0.0, 0.0, 0.0, 0.0, 0.0, 0.0, 0.0, 0.0, 0.0, 0.0, 0.0, 0.0, 0.0, 0.0, 0.0, 0.0, 0.0, 0.0, 0.0, 0.0, 0.0, 0.0, 0.0, 0.0, 0.0, 0.0, 0.0, 0.0, 0.0, 0.0, 0.0, 0.0, 0.0, 0.0, 0.0, 0.0, 0.0, 0.0, 0.0, 0.0, 0.0, 0.0, 0.0, 0.0, 0.0, 0.0, 0.0, 0.0, 0.0, 0.0, 0.0, 0.0, 0.0, 0.0, 0.0, 0.0, 0.0, 0.0, 0.0, 0.0, 0.0, 0.0, 0.0, 0.0, 0.0, 0.0, 0.0, 0.0, 0.0, 0.0, 0.0, 0.0, 0.0, 0.0, 0.0, 0.0, 0.0, 0.0, 0.0, 0.0, 0.0, 0.0, 0.0, 0.0, 0.0, 0.0, 0.0, 0.0, 0.0, 0.0, 0.0, 0.0, 0.0, 0.0, 0.0, 0.0, 0.0, 0.0, 0.0, 0.0, 0.0, 0.0, 0.0, 0.0, 0.0, 0.0, 0.0, 0.0, 0.0, 0.0, 0.0, 0.0, 0.0, 0.0, 0.0, 0.0, 0.0, 0.0, 0.0, 0.0, 0.0, 0.0, 0.0, 0.0, 0.0, 0.0, 0.0, 0.0, 0.0, 0.0, 0.0, 0.0, 0.0, 0.0, 0.0, 0.0, 0.0, 0.0, 0.0, 0.0, 0.0, 0.0, 0.0, 0.0, 0.0, 0.0, 0.0, 0.0, 0.0, 0.0, 0.0, 0.0, 0.0, 0.0, 0.0, 0.0, 0.0, 0.0, 0.0, 0.0, 0.0, 0.0, 0.0, 0.0, 0.0, 0.0, 0.0, 0.0, 0.0, 0.0, 0.0, 0.0, 0.0, 0.0, 0.0, 0.0, 0.0, 0.0, 0.0, 0.0, 0.0, 0.0, 0.0, 0.0, 0.0, 0.0, 0.0, 0.0, 0.0, 0.0, 0.0, 0.0, 0.0, 0.0, 0.0, 0.0, 0.0, 0.0, 0.0, 0.0, 0.0, 0.0, 0.0, 0.0, 0.0, 0.0, 0.0, 0.0, 0.0, 0.0, 0.0, 0.0, 0.0, 0.0, 0.0, 0.0, 0.0, 0.0, 0.0, 0.0, 0.0, 0.0, 0.0, 0.0, 0.0, 0.0, 0.0, 0.0, 0.0, 0.0, 0.0, 0.0, 0.0, 0.0, 0.0, 0.0, 0.0, 0.0, 0.0, 0.0, 0.0, 0.0, 0.0, 0.0, 0.0, 0.0, 0.0, 0.0, 0.0, 0.0, 0.0, 0.0, 0.0, 0.0, 0.0, 0.0, 0.0, 0.0, 0.0, 0.0, 0.0, 0.0, 0.0, 0.0, 0.0, 0.0, 0.0, 0.0, 0.0, 0.0, 0.0, 0.0, 0.0, 0.0, 0.0, 0.0, 0.0, 0.0, 0.0, 0.0, 0.0, 0.0, 0.0, 0.0, 0.0, 0.0, 0.0, 0.0, 0.0, 0.0, 0.0, 0.0, 0.0, 0.0, 0.0, 0.0, 0.0, 0.0, 0.0, 0.0, 0.0, 0.0, 0.0, 0.0, 0.0, 0.0, 0.0, 0.0, 0.0, 0.0, 0.0, 0.0, 0.0, 0.0, 0.0, 0.0, 0.0, 0.0, 0.0, 0.0, 0.0, 0.0, 0.0, 0.0, 0.0, 0.0, 0.0, 0.0, 0.0, 0.0, 0.0, 0.0, 0.0, 0.0, 0.0, 0.0, 0.0, 0.0, 0.0, 0.0, 0.0, 0.0, 0.0, 0.0, 0.0, 0.0, 0.0, 0.0, 0.0, 0.0, 0.0, 0.0, 0.0, 0.0, 0.0, 0.0, 0.0, 0.0, 0.0, 0.0, 0.0, 0.0, 0.0, 0.0, 0.0, 0.0, 0.0, 0.0, 0.0, 0.0, 0.0, 0.0, 0.0, 0.0, 0.0, 0.0, 0.0, 0.0, 0.0, 0.0, 0.0, 0.0, 0.0, 0.0, 0.0, 0.0, 0.0, 0.0, 0.0, 0.0, 0.0, 0.0, 0.0, 0.0, 0.0, 0.0, 0.0, 0.0, 0.0, 0.0, 0.0, 0.0, 0.0, 0.0, 0.0, 0.0, 0.0, 0.0, 0.0, 0.0, 0.0, 0.0, 0.0, 0.0, 0.0, 0.0, 0.0, 0.0, 0.0, 0.0, 0.0, 0.0, 0.0, 0.0, 0.0, 0.0, 0.0, 0.0, 0.0, 0.0, 0.0, 0.0, 0.0, 0.0, 0.0, 0.0, 0.0, 0.0, 0.0, 0.0, 0.0, 0.0, 0.0, 0.0, 0.0, 0.0, 0.0, 0.0, 0.0, 0.0, 0.0, 0.0, 0.0, 0.0, 0.0, 0.0, 0.0, 0.0, 0.0, 0.0, 0.0, 0.0, 0.0, 0.0, 0.0, 0.0, 0.0, 0.0, 0.0, 0.0, 0.0, 0.0, 0.0, 0.0, 0.0, 0.0, 0.0, 0.0, 0.0, 0.0, 0.0, 0.0, 0.0, 0.0, 0.0, 0.0, 0.0, 0.0, 0.0, 0.0, 0.0, 0.0, 0.0, 0.0, 0.0, 0.0, 0.0, 0.0, 0.0, 0.0, 0.0, 0.0, 0.0, 0.0, 0.0, 0.0, 0.0, 0.0, 0.0, 0.0, 0.0, 0.0, 0.0, 0.0, 0.0, 0.0, 0.0, 0.0, 0.0, 0.0, 0.0, 0.0, 0.0, 0.0, 0.0, 0.0, 0.0, 0.0, 0.0, 0.0, 0.0, 0.0, 0.0, 0.0, 0.0, 0.0, 0.0, 0.0, 0.0, 0.0, 0.0, 0.0, 0.0, 0.0, 0.0, 0.0, 0.0, 0.0, 0.0, 0.0, 0.0, 0.0, 0.0, 0.0, 0.0, 0.0, 0.0, 0.0, 0.0, 0.0, 0.0, 0.0, 0.0, 0.0, 0.0, 0.0, 0.0, 0.0, 0.0, 0.0, 0.0, 0.0, 0.0, 0.0, 0.0, 0.0, 0.0, 0.0, 0.0, 0.0, 0.0, 0.0, 0.0, 0.0, 0.0, 0.0, 0.0, 0.0, 0.0, 0.0, 0.0, 0.0, 0.0, 0.0, 0.0, 0.0, 0.0, 0.0, 0.0, 0.0, 0.0, 0.0, 0.0, 0.0, 0.0, 0.0, 0.0, 0.0, 0.0, 0.0, 0.0, 0.0, 0.0, 0.0, 0.0, 0.0, 0.0, 0.0, 0.0, 0.0, 0.0, 0.0, 0.0, 0.0, 0.0, 0.0, 0.0, 0.0, 0.0, 0.0, 0.0, 0.0, 0.0, 0.0, 0.0, 0.0, 0.0, 0.0, 0.0, 0.0, 0.0, 0.0, 0.0, 0.0, 0.0, 0.0, 0.0, 0.0, 0.0, 0.0, 0.0, 0.0, 0.0, 0.0, 0.0, 0.0, 0.0, 0.0, 0.0, 0.0, 0.0, 0.0, 0.0, 0.0, 0.0, 0.0, 0.0, 0.0, 0.0, 0.0, 0.0, 0.0, 0.0, 0.0, 0.0, 0.0, 0.0, 0.0, 0.0, 0.0, 0.0, 0.0, 0.0, 0.0, 0.0, 0.0, 0.0, 0.0, 0.0, 0.0, 0.0, 0.0, 0.0, 0.0, 0.0, 0.0, 0.0, 0.0, 0.0, 0.0, 0.0, 0.0, 0.0, 0.0, 0.0, 0.0, 0.0, 0.0, 0.0, 0.0, 0.0, 0.0, 0.0, 0.0, 0.0, 0.0, 0.0, 0.0, 0.0, 0.0, 0.0, 0.0, 0.0, 0.0, 0.0, 0.0, 0.0, 0.0, 0.0, 0.0, 0.0, 0.0, 0.0, 0.0, 0.0, 0.0, 0.0, 0.0, 0.0, 0.0, 0.0, 0.0, 0.0, 0.0, 0.0, 0.0, 0.0, 0.0, 0.0, 0.0, 0.0, 0.0, 0.0, 0.0, 0.0, 0.0, 0.0, 0.0, 0.0, 0.0, 0.0, 0.0, 0.0, 0.0, 0.0, 0.0, 0.0, 0.0, 0.0, 0.0, 0.0, 0.0, 0.0, 0.0, 0.0, 0.0, 0.0, 0.0, 0.0, 0.0, 0.0, 0.0, 0.0, 0.0, 0.0, 0.0, 0.0, 0.0, 0.0, 0.0, 0.0, 0.0, 0.0, 0.0, 0.0, 0.0, 0.0, 0.0, 0.0, 0.0, 0.0, 0.0, 0.0, 0.0, 0.0, 0.0, 0.0, 0.0, 0.0, 0.0, 0.0, 0.0, 0.0, 0.0, 0.0, 0.0, 0.0, 0.0, 0.0, 0.0, 0.0, 0.0, 0.0, 0.0, 0.0, 0.0, 0.0, 0.0, 0.0, 0.0, 0.0, 0.0, 0.0, 0.0, 0.0, 0.0, 0.0, 0.0, 0.0, 0.0, 0.0, 0.0, 0.0, 0.0, 0.0, 0.0, 0.0, 0.0, 0.0, 0.0, 0.0, 0.0, 0.0, 0.0, 0.0, 0.0, 0.0, 0.0, 0.0, 0.0, 0.0, 0.0, 0.0, 0.0, 0.0, 0.0, 0.0, 0.0, 0.0, 0.0, 0.0, 0.0, 0.0, 0.0, 0.0, 0.0, 0.0, 0.0, 0.0, 0.0, 0.0, 0.0, 0.0, 0.0, 0.0, 0.0, 0.0, 0.0, 0.0, 0.0, 0.0, 0.0, 0.0, 0.0, 0.0, 0.0, 0.0, 0.0, 0.0, 0.0, 0.0, 0.0, 0.0, 0.0, 0.0, 0.0, 0.0, 0.0, 0.0, 0.0, 0.0, 0.0, 0.0, 0.0, 0.0, 0.0, 0.0, 0.0, 0.0, 0.0, 0.0, 0.0, 0.0, 0.0, 0.0, 0.0, 0.0, 0.0, 0.0, 0.0, 0.0, 0.0, 0.0, 0.0, 0.0, 0.0, 0.0, 0.0, 0.0, 0.0, 0.0, 0.0, 0.0, 0.0, 0.0, 0.0, 0.0, 0.0, 0.0, 0.0, 0.0, 0.0, 0.0, 0.0, 0.0, 0.0, 0.0, 0.0, 0.0, 0.0, 0.0, 0.0, 0.0, 0.0, 0.0, 0.0, 0.0, 0.0, 0.0, 0.0, 0.0, 0.0, 0.0, 0.0, 0.0])
me_cube_002.update()
me_cube_003 = bpy.data.meshes.new('Cube.003')
me_cube_003.from_pydata([(-0.3538, -1.145, -1.0), (-0.3538, -1.145, -0.5449), (-0.3538, 1.0, -1.0), (-0.3538, 1.0, -0.5449), (1.0, -1.145, -1.0), (1.0, -1.145, -0.5449), (1.0, 1.0, -1.0), (1.0, 1.0, -0.5449)], [], [(0, 1, 3, 2), (2, 3, 7, 6), (6, 7, 5, 4), (4, 5, 1, 0), (2, 6, 4, 0), (7, 3, 1, 5)])
_uv = me_cube_003.uv_layers.new(name='UVMap')
_uv.uv.foreach_set('vector', [0.375, 0.0, 0.625, 0.0, 0.625, 0.25, 0.375, 0.25, 0.375, 0.25, 0.625, 0.25, 0.625, 0.5, 0.375, 0.5, 0.375, 0.5, 0.625, 0.5, 0.625, 0.75, 0.375, 0.75, 0.375, 0.75, 0.625, 0.75, 0.625, 1.0, 0.375, 1.0, 0.125, 0.5, 0.375, 0.5, 0.375, 0.75, 0.125, 0.75, 0.625, 0.5, 0.875, 0.5, 0.875, 0.75, 0.625, 0.75])
me_cube_003.update()

# ---- objects
ob_bmw_118 = bpy.data.objects.new('BMW_118', me_cube)
ob_light = bpy.data.objects.new('Light', light_light)
ob_cylinder_002 = bpy.data.objects.new('Cylinder.002', me_cylinder_002)
ob_cylinder_001 = bpy.data.objects.new('Cylinder.001', me_cylinder_003)
ob_empty = bpy.data.objects.new('Empty', None)
ob_cube = bpy.data.objects.new('Cube', me_cube_002)
ob_cube_001 = bpy.data.objects.new('Cube.001', me_cube_003)

# ---- transforms, parenting, visibility, modifiers, constraints
ob_bmw_118.location = (0.0, -33.87, 0.0)
ob_bmw_118.lock_rotations_4d = False
ob_bmw_118.empty_display_type = 'ARROWS'
ob_bmw_118.lineart.crease_threshold = 0.0
ob_light.location = (4.076, -32.86, 5.904)
ob_light.rotation_euler = (0.6503, 0.05522, 1.866)
ob_light.lock_rotations_4d = False
ob_light.empty_display_type = 'ARROWS'
ob_light.color = (0.0, 0.0, 0.0, 0.0)
ob_light.lineart.crease_threshold = 0.0
ob_cylinder_002.location = (1.551, -36.84, 0.0)
ob_cylinder_002.rotation_euler = (0.0, 1.571, 0.0)
ob_cylinder_002.scale = (0.62, 0.62, 0.225)
ob_cylinder_001.location = (1.551, -30.89, 0.0)
ob_cylinder_001.rotation_euler = (0.0, 1.571, 0.0)
ob_cylinder_001.scale = (0.62, 0.62, 0.225)
ob_empty.location = (-7.571, -18.45, 2.88)
ob_empty.rotation_euler = (-1.571, -3.142, 1.571)
ob_empty.empty_display_type = 'IMAGE'
ob_empty.empty_display_size = 19.49
ob_empty.empty_image_offset = (-1.526, -0.6447)
ob_empty.use_empty_image_alpha = True
ob_empty.color = (1.0, 1.0, 1.0, 0.4252)
ob_cube.location = (-1.0, -1.012, 3.857)
ob_cube_001.location = (-1.0, 53.36, 2.243)

# ---- collection membership
col_collection.objects.link(ob_bmw_118)
col_collection.objects.link(ob_light)
col_collection.objects.link(ob_cylinder_002)
col_collection.objects.link(ob_cylinder_001)
col_collection.objects.link(ob_empty)
col_collection.objects.link(ob_cube)
col_collection.objects.link(ob_cube_001)

# ---- scene / render settings (as saved in the file)
scene.frame_start = 1; scene.frame_end = 250; scene.frame_set(28)
scene.render.engine = 'BLENDER_EEVEE_NEXT'
scene.cycles.sampling_pattern = 'TABULATED_SOBOL'
bpy.context.view_layer.update()

# ---- added for rendering (the .blend has no active camera): camera
cam_auto = bpy.data.cameras.new('AutoCamera')
cam_auto.lens = 50.0
cam_auto.sensor_width = 36.0
cam_auto.clip_end = 1505.92
ob_auto_camera = bpy.data.objects.new('AutoCamera', cam_auto)
scene.collection.objects.link(ob_auto_camera)
ob_auto_camera.location = (85.2119, -94.8733, 70.6687)
ob_auto_camera.rotation_euler = (1.09748, -7.21219e-08, 0.694738)
scene.camera = ob_auto_camera
bpy.context.view_layer.update()
